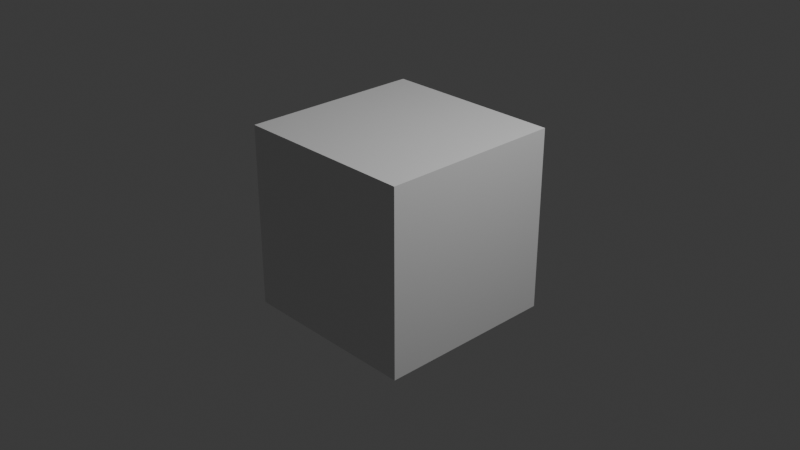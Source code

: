 # Source: tests.test_star.test_starfile_attributes_cistem_.blend  (saved by Blender 5.2.44; exported with 4.5.12 LTS)
import bpy
from mathutils import Matrix  # noqa: F401  (used for matrix-valued properties, if any)

bpy.ops.wm.read_factory_settings(use_empty=True)
scene = bpy.context.scene
scene.name = 'Scene'

# ---- collections
col_collection = bpy.data.collections.new('Collection'); scene.collection.children.link(col_collection)
col_molecular_nodes = bpy.data.collections.new('Molecular Nodes'); scene.collection.children.link(col_molecular_nodes)

# ---- materials (node trees are filled in below, after node groups)
mat_material = bpy.data.materials.new('Material')
mat_material.alpha_threshold = 0.0
mat_material.use_backface_culling_lightprobe_volume = False
mat_material.roughness = 0.5
mat_material.line_color = (0.0, 0.0, 0.0, 1.0)
mat_mn_default = bpy.data.materials.new('MN Default')
mat_mn_default.use_sss_translucency = True
mat_mn_default.refraction_depth = 6.9
mat_mn_default.use_thickness_from_shadow = True

# ---- node groups
ng_primitive_arrow = bpy.data.node_groups.new('Primitive Arrow', 'GeometryNodeTree')
_s = ng_primitive_arrow.interface.new_socket(name='Geometry', in_out='OUTPUT', socket_type='NodeSocketGeometry')
_s = ng_primitive_arrow.interface.new_socket(name='Vertices', in_out='INPUT', socket_type='NodeSocketInt')
_s.default_value = 6
_s.min_value = 3
_s.max_value = 16
_s = ng_primitive_arrow.interface.new_socket(name='Height', in_out='INPUT', socket_type='NodeSocketFloat')
_s.subtype = 'DISTANCE'
_s.default_value = 1.0
_s.min_value = 0.0
_s.max_value = 1e+04
_s = ng_primitive_arrow.interface.new_socket(name='Ratio', in_out='INPUT', socket_type='NodeSocketFloat')
_s.subtype = 'FACTOR'
_s.default_value = 0.7
_s.min_value = 0.0
_s.max_value = 1.0
_s = ng_primitive_arrow.interface.new_socket(name='Value', in_out='INPUT', socket_type='NodeSocketColor')
_s.default_value = (0.8, 0.8, 0.8, 1.0)
_s = ng_primitive_arrow.interface.new_socket(name='Material', in_out='INPUT', socket_type='NodeSocketMaterial')
_s.description = 'Material to apply to the resulting geometry'
_N = ng_primitive_arrow.nodes; _L = ng_primitive_arrow.links
n0 = _N.new('NodeGroupOutput'); n0.name = 'Group Output'; n0.location = (359, 0)
n1 = _N.new('NodeGroupInput'); n1.name = 'Group Input'; n1.location = (-1340, -120)
n2 = _N.new('GeometryNodeMeshCone'); n2.name = 'Cone.001'; n2.location = (-720, 180)
n2.inputs[4].default_value = 0.2
n3 = _N.new('GeometryNodeTransform'); n3.name = 'Transform Geometry.002'; n3.location = (-339, 180)
n4 = _N.new('GeometryNodeMeshCylinder'); n4.name = 'Cylinder.001'; n4.location = (-519, -180)
n4.inputs[3].default_value = 0.08
n5 = _N.new('GeometryNodeTransform'); n5.name = 'Transform Geometry.003'; n5.location = (-339, -180)
n6 = _N.new('GeometryNodeJoinGeometry'); n6.name = 'Join Geometry.001'; n6.location = (-181, 176)
n7 = _N.new('GeometryNodeSetMaterial'); n7.name = 'Set Material'; n7.location = (179, 171)
n8 = _N.new('GeometryNodeStoreNamedAttribute'); n8.name = 'Store Named Attribute'; n8.location = (0, 180)
n8.data_type = 'FLOAT_COLOR'
n8.inputs[2].default_value = 'Color'
n9 = _N.new('ShaderNodeMath'); n9.name = 'Math'; n9.location = (-900, -140)
n9.operation = 'SUBTRACT'
n10 = _N.new('ShaderNodeMath'); n10.name = 'Math.001'; n10.location = (-720, -140)
n10.operation = 'SUBTRACT'
n11 = _N.new('ShaderNodeCombineXYZ'); n11.name = 'Combine XYZ'; n11.location = (-500, 80)
n12 = _N.new('ShaderNodeMath'); n12.name = 'Math.002'; n12.location = (-900, -360)
n12.operation = 'DIVIDE'
n12.inputs[1].default_value = 2.0
n13 = _N.new('ShaderNodeCombineXYZ'); n13.name = 'Combine XYZ.001'; n13.location = (-740, -360)
n14 = _N.new('ShaderNodeMath'); n14.name = 'Math.003'; n14.location = (-1143, -280)
n14.hide = True
n14.operation = 'MULTIPLY'
n15 = _N.new('NodeReroute'); n15.name = 'Reroute'; n15.location = (-960, -320)
n15.width = 20
n15.socket_idname = 'NodeSocketFloat'
_L.new(n2.outputs[0], n3.inputs[0])
_L.new(n5.outputs[0], n6.inputs[0])
_L.new(n3.outputs[0], n6.inputs[0])
_L.new(n4.outputs[0], n5.inputs[0])
_L.new(n1.outputs[0], n2.inputs[0])
_L.new(n1.outputs[0], n4.inputs[0])
_L.new(n7.outputs[0], n0.inputs[0])
_L.new(n8.outputs[0], n7.inputs[0])
_L.new(n1.outputs[4], n7.inputs[2])
_L.new(n6.outputs[0], n8.inputs[0])
_L.new(n1.outputs[3], n8.inputs[3])
_L.new(n9.outputs[0], n10.inputs[1])
_L.new(n10.outputs[0], n11.inputs[2])
_L.new(n11.outputs[0], n3.inputs[1])
_L.new(n9.outputs[0], n2.inputs[5])
_L.new(n15.outputs[0], n4.inputs[4])
_L.new(n15.outputs[0], n12.inputs[0])
_L.new(n12.outputs[0], n13.inputs[2])
_L.new(n13.outputs[0], n5.inputs[1])
_L.new(n1.outputs[1], n9.inputs[0])
_L.new(n1.outputs[1], n10.inputs[0])
_L.new(n15.outputs[0], n9.inputs[1])
_L.new(n1.outputs[1], n14.inputs[0])
_L.new(n1.outputs[2], n14.inputs[1])
_L.new(n14.outputs[0], n15.inputs[0])
n0.is_active_output = True
ng_primitive_gimbal = bpy.data.node_groups.new('Primitive Gimbal', 'GeometryNodeTree')
_s = ng_primitive_gimbal.interface.new_socket(name='Geometry', in_out='OUTPUT', socket_type='NodeSocketGeometry')
_s = ng_primitive_gimbal.interface.new_socket(name='Vertices', in_out='INPUT', socket_type='NodeSocketInt')
_s.default_value = 6
_s.min_value = 3
_s.max_value = 16
_s = ng_primitive_gimbal.interface.new_socket(name='X', in_out='INPUT', socket_type='NodeSocketColor')
_s.default_value = (0.624, 0.01033, 0.06301, 1.0)
_s = ng_primitive_gimbal.interface.new_socket(name='Y', in_out='INPUT', socket_type='NodeSocketColor')
_s.default_value = (0.07619, 0.624, 0.08438, 1.0)
_s = ng_primitive_gimbal.interface.new_socket(name='Z', in_out='INPUT', socket_type='NodeSocketColor')
_s.default_value = (0.0, 0.00091, 0.624, 1.0)
_s = ng_primitive_gimbal.interface.new_socket(name='Material', in_out='INPUT', socket_type='NodeSocketMaterial')
_s.description = 'Material to apply to the resulting geometry'
_s = ng_primitive_gimbal.interface.new_socket(name='Height', in_out='INPUT', socket_type='NodeSocketFloat')
_s.subtype = 'DISTANCE'
_s.default_value = 1.0
_s.min_value = 0.0
_s.max_value = 1e+04
_N = ng_primitive_gimbal.nodes; _L = ng_primitive_gimbal.links
n0 = _N.new('NodeGroupOutput'); n0.name = 'Group Output'; n0.location = (669, -1)
n1 = _N.new('NodeGroupInput'); n1.name = 'Group Input'; n1.location = (-1060, 0)
n2 = _N.new('GeometryNodeRepeatInput'); n2.name = 'Repeat Input'; n2.location = (-649, 252)
n2.inputs[0].default_value = 3
n2.inputs[2].default_value = 0
n3 = _N.new('GeometryNodeRepeatOutput'); n3.name = 'Repeat Output'; n3.location = (309, 206)
n3.repeat_items.clear()
_it = n3.repeat_items.new('GEOMETRY', 'Geometry')
_it = n3.repeat_items.new('INT', 'Integer')
n4 = _N.new('ShaderNodeMath'); n4.name = 'Math.001'; n4.location = (129, 146)
n4.hide = True
n4.inputs[1].default_value = 1.0
n5 = _N.new('GeometryNodeJoinGeometry'); n5.name = 'Join Geometry.005'; n5.location = (129, 246)
n6 = _N.new('GeometryNodeTransform'); n6.name = 'Transform Geometry.006'; n6.location = (-80, 120)
n7 = _N.new('GeometryNodeIndexSwitch'); n7.name = 'Index Switch'; n7.location = (-420, 20)
n7.index_switch_items.clear()
_it = n7.index_switch_items.new()
_it = n7.index_switch_items.new()
_it = n7.index_switch_items.new()
n7.data_type = 'RGBA'
n8 = _N.new('GeometryNodeIndexSwitch'); n8.name = 'Index Switch.001'; n8.location = (-240, -60)
n8.index_switch_items.clear()
_it = n8.index_switch_items.new()
_it = n8.index_switch_items.new()
_it = n8.index_switch_items.new()
n8.data_type = 'ROTATION'
n8.inputs[1].default_value = (0.0, 1.571, 0.0)
n8.inputs[2].default_value = (-1.571, 0.0, 0.0)
n8.inputs[3].default_value = (0.0, 0.0, 0.0)
n9 = _N.new('GeometryNodeGroup'); n9.name = 'Group'; n9.location = (-240, 120)
n9.node_tree = ng_primitive_arrow
n9.inputs[2].default_value = 0.7
n10 = _N.new('NodeGroupInput'); n10.name = 'Group Input.001'; n10.location = (-420, 80)
n2.pair_with_output(n3)
_L.new(n6.outputs[0], n5.inputs[0])
_L.new(n2.outputs[2], n8.inputs[0])
_L.new(n2.outputs[1], n5.inputs[0])
_L.new(n2.outputs[2], n7.inputs[0])
_L.new(n2.outputs[2], n4.inputs[0])
_L.new(n4.outputs[0], n3.inputs[1])
_L.new(n8.outputs[0], n6.inputs[2])
_L.new(n9.outputs[0], n6.inputs[0])
_L.new(n5.outputs[0], n3.inputs[0])
_L.new(n3.outputs[0], n0.inputs[0])
_L.new(n1.outputs[1], n7.inputs[1])
_L.new(n1.outputs[2], n7.inputs[2])
_L.new(n1.outputs[3], n7.inputs[3])
_L.new(n1.outputs[0], n9.inputs[0])
_L.new(n1.outputs[4], n9.inputs[4])
_L.new(n7.outputs[0], n9.inputs[3])
_L.new(n10.outputs[5], n9.inputs[1])
n0.is_active_output = True
ng_fallback_rotation = bpy.data.node_groups.new('Fallback Rotation', 'GeometryNodeTree')
_s = ng_fallback_rotation.interface.new_socket(name='Rotation', in_out='OUTPUT', socket_type='NodeSocketRotation')
_s.description = "The named attribute read from the geometry if it exists, or the fallback value if it doesn't"
_s = ng_fallback_rotation.interface.new_socket(name='Name', in_out='INPUT', socket_type='NodeSocketString')
_s.description = 'Name of the attribute to attempt to read from the geometry'
_s = ng_fallback_rotation.interface.new_socket(name='Fallback', in_out='INPUT', socket_type='NodeSocketRotation')
_s.description = "Value to use instead if the named attribute doesn't exist on the geometry"
_N = ng_fallback_rotation.nodes; _L = ng_fallback_rotation.links
n0 = _N.new('NodeGroupOutput'); n0.name = 'Group Output'; n0.location = (260, 140)
n1 = _N.new('NodeGroupInput'); n1.name = 'Group Input'; n1.location = (-320, 80)
n2 = _N.new('GeometryNodeInputNamedAttribute'); n2.name = 'Named Attribute.001'; n2.location = (-134, 30)
n2.width = 147
n2.data_type = 'QUATERNION'
n3 = _N.new('GeometryNodeSwitch'); n3.name = 'Switch'; n3.location = (100, 140)
n3.input_type = 'ROTATION'
_L.new(n2.outputs[0], n3.inputs[2])
_L.new(n2.outputs[1], n3.inputs[0])
_L.new(n1.outputs[1], n3.inputs[1])
_L.new(n3.outputs[0], n0.inputs[0])
_L.new(n1.outputs[0], n2.inputs[0])
n0.is_active_output = True
ng_rotation_from_zyz = bpy.data.node_groups.new('Rotation from ZYZ', 'GeometryNodeTree')
_s = ng_rotation_from_zyz.interface.new_socket(name='Rotation', in_out='OUTPUT', socket_type='NodeSocketRotation')
_s.description = 'The combined Rotation'
_s = ng_rotation_from_zyz.interface.new_socket(name='Phi', in_out='INPUT', socket_type='NodeSocketFloat')
_s.subtype = 'ANGLE'
_s.min_value = -1e+04
_s.max_value = 1e+04
_s.description = 'First rotation around the Z axis'
_s = ng_rotation_from_zyz.interface.new_socket(name='Theta', in_out='INPUT', socket_type='NodeSocketFloat')
_s.subtype = 'ANGLE'
_s.min_value = -1e+04
_s.max_value = 1e+04
_s.description = 'Second rotation around the Y axis'
_s = ng_rotation_from_zyz.interface.new_socket(name='Psi', in_out='INPUT', socket_type='NodeSocketFloat')
_s.subtype = 'ANGLE'
_s.min_value = -1e+04
_s.max_value = 1e+04
_s.description = 'Third rotation around the Z axis'
ng_rotation_from_zyz.description = 'Combine a rotation defined as ZYZ common in electron tomography'
_N = ng_rotation_from_zyz.nodes; _L = ng_rotation_from_zyz.links
n0 = _N.new('FunctionNodeAxisAngleToRotation'); n0.name = 'Axis Angle to Rotation.001'; n0.location = (-360, -20)
n0.inputs[0].default_value = (0.0, 1.0, 0.0)
n1 = _N.new('FunctionNodeAxisAngleToRotation'); n1.name = 'Axis Angle to Rotation'; n1.location = (-360, 160)
n2 = _N.new('FunctionNodeAxisAngleToRotation'); n2.name = 'Axis Angle to Rotation.002'; n2.location = (-360, -200)
n3 = _N.new('NodeGroupOutput'); n3.name = 'Group Output'; n3.location = (60, -20)
n4 = _N.new('NodeGroupInput'); n4.name = 'Group Input'; n4.location = (-800, 20)
n5 = _N.new('FunctionNodeRotateRotation'); n5.name = 'Rotate Rotation'; n5.location = (-180, 160)
n6 = _N.new('FunctionNodeRotateRotation'); n6.name = 'Rotate Rotation.001'; n6.location = (-180, -20)
n7 = _N.new('ShaderNodeMath'); n7.name = 'Math'; n7.location = (-520, 160)
n7.operation = 'MULTIPLY'
n7.inputs[1].default_value = -1.0
n8 = _N.new('ShaderNodeMath'); n8.name = 'Math.001'; n8.location = (-520, -20)
n8.operation = 'MULTIPLY'
n8.inputs[1].default_value = -1.0
n9 = _N.new('ShaderNodeMath'); n9.name = 'Math.002'; n9.location = (-520, -200)
n9.operation = 'MULTIPLY'
n9.inputs[1].default_value = -1.0
_L.new(n9.outputs[0], n2.inputs[1])
_L.new(n8.outputs[0], n0.inputs[1])
_L.new(n7.outputs[0], n1.inputs[1])
_L.new(n1.outputs[0], n5.inputs[0])
_L.new(n0.outputs[0], n5.inputs[1])
_L.new(n5.outputs[0], n6.inputs[0])
_L.new(n2.outputs[0], n6.inputs[1])
_L.new(n6.outputs[0], n3.inputs[0])
_L.new(n4.outputs[0], n7.inputs[0])
_L.new(n4.outputs[1], n8.inputs[0])
_L.new(n4.outputs[2], n9.inputs[0])
n3.is_active_output = True
ng_rotation_relion = bpy.data.node_groups.new('Rotation RELION', 'GeometryNodeTree')
_s = ng_rotation_relion.interface.new_socket(name='Is Valid', in_out='OUTPUT', socket_type='NodeSocketBool')
_s = ng_rotation_relion.interface.new_socket(name='Rotation', in_out='OUTPUT', socket_type='NodeSocketRotation')
_N = ng_rotation_relion.nodes; _L = ng_rotation_relion.links
n0 = _N.new('NodeGroupOutput'); n0.name = 'Group Output'; n0.location = (380, 80)
n1 = _N.new('NodeGroupInput'); n1.name = 'Group Input'; n1.location = (-400, 0)
n2 = _N.new('GeometryNodeGroup'); n2.name = 'Group.003'; n2.location = (160, 60)
n2.node_tree = ng_rotation_from_zyz
n3 = _N.new('GeometryNodeInputNamedAttribute'); n3.name = 'Named Attribute.001'; n3.location = (-220, 160)
n3.width = 167
n3.inputs[0].default_value = 'rlnAngleRot'
n4 = _N.new('GeometryNodeInputNamedAttribute'); n4.name = 'Named Attribute.002'; n4.location = (-220, 20)
n4.width = 170
n4.inputs[0].default_value = 'rlnAngleRot'
n5 = _N.new('GeometryNodeInputNamedAttribute'); n5.name = 'Named Attribute.003'; n5.location = (-220, -120)
n5.width = 170
n5.inputs[0].default_value = 'rlnAngleRot'
n6 = _N.new('FunctionNodeBooleanMath'); n6.name = 'Boolean Math'; n6.location = (0, 300)
n7 = _N.new('FunctionNodeBooleanMath'); n7.name = 'Boolean Math.001'; n7.location = (160, 300)
n8 = _N.new('ShaderNodeMath'); n8.name = 'Math.004'; n8.location = (0, 160)
n8.operation = 'RADIANS'
n8.inputs[1].default_value = -1.0
n9 = _N.new('ShaderNodeMath'); n9.name = 'Math.005'; n9.location = (0, 0)
n9.operation = 'RADIANS'
n9.inputs[1].default_value = -1.0
n10 = _N.new('ShaderNodeMath'); n10.name = 'Math.006'; n10.location = (0, -160)
n10.operation = 'RADIANS'
n10.inputs[1].default_value = -1.0
_L.new(n10.outputs[0], n2.inputs[2])
_L.new(n9.outputs[0], n2.inputs[1])
_L.new(n8.outputs[0], n2.inputs[0])
_L.new(n2.outputs[0], n0.inputs[1])
_L.new(n3.outputs[1], n6.inputs[0])
_L.new(n4.outputs[1], n6.inputs[1])
_L.new(n6.outputs[0], n7.inputs[0])
_L.new(n5.outputs[1], n7.inputs[1])
_L.new(n7.outputs[0], n0.inputs[0])
_L.new(n3.outputs[0], n8.inputs[0])
_L.new(n4.outputs[0], n9.inputs[0])
_L.new(n5.outputs[0], n10.inputs[0])
n0.is_active_output = True
ng_rotation_cistem = bpy.data.node_groups.new('Rotation cisTEM', 'GeometryNodeTree')
_s = ng_rotation_cistem.interface.new_socket(name='Is Valid', in_out='OUTPUT', socket_type='NodeSocketBool')
_s = ng_rotation_cistem.interface.new_socket(name='Rotation', in_out='OUTPUT', socket_type='NodeSocketRotation')
_N = ng_rotation_cistem.nodes; _L = ng_rotation_cistem.links
n0 = _N.new('NodeGroupOutput'); n0.name = 'Group Output'; n0.location = (380, 40)
n1 = _N.new('GeometryNodeGroup'); n1.name = 'Group.005'; n1.location = (180, 40)
n1.node_tree = ng_rotation_from_zyz
n2 = _N.new('GeometryNodeInputNamedAttribute'); n2.name = 'Named Attribute.004'; n2.location = (-260, 160)
n2.width = 215
n2.inputs[0].default_value = 'cisTEMAnglePhi'
n3 = _N.new('GeometryNodeInputNamedAttribute'); n3.name = 'Named Attribute.005'; n3.location = (-260, 0)
n3.width = 220
n3.inputs[0].default_value = 'cisTEMAngleTheta'
n4 = _N.new('GeometryNodeInputNamedAttribute'); n4.name = 'Named Attribute.006'; n4.location = (-260, -160)
n4.width = 224
n4.inputs[0].default_value = 'cisTEMAnglePsi'
n5 = _N.new('FunctionNodeBooleanMath'); n5.name = 'Boolean Math'; n5.location = (0, 300)
n6 = _N.new('FunctionNodeBooleanMath'); n6.name = 'Boolean Math.001'; n6.location = (160, 300)
n7 = _N.new('ShaderNodeMath'); n7.name = 'Math.007'; n7.location = (0, 160)
n7.operation = 'RADIANS'
n7.inputs[1].default_value = -1.0
n8 = _N.new('ShaderNodeMath'); n8.name = 'Math.008'; n8.location = (0, 0)
n8.operation = 'RADIANS'
n8.inputs[1].default_value = -1.0
n9 = _N.new('ShaderNodeMath'); n9.name = 'Math.009'; n9.location = (0, -160)
n9.operation = 'RADIANS'
n9.inputs[1].default_value = -1.0
_L.new(n9.outputs[0], n1.inputs[2])
_L.new(n7.outputs[0], n1.inputs[0])
_L.new(n8.outputs[0], n1.inputs[1])
_L.new(n1.outputs[0], n0.inputs[1])
_L.new(n2.outputs[1], n5.inputs[0])
_L.new(n3.outputs[1], n5.inputs[1])
_L.new(n5.outputs[0], n6.inputs[0])
_L.new(n4.outputs[1], n6.inputs[1])
_L.new(n6.outputs[0], n0.inputs[0])
_L.new(n2.outputs[0], n7.inputs[0])
_L.new(n3.outputs[0], n8.inputs[0])
_L.new(n4.outputs[0], n9.inputs[0])
n0.is_active_output = True
ng_contains_geometry = bpy.data.node_groups.new('Contains Geometry', 'GeometryNodeTree')
_s = ng_contains_geometry.interface.new_socket(name='Not Empty', in_out='OUTPUT', socket_type='NodeSocketBool')
_s.description = 'True when the input contains some geometry'
_s = ng_contains_geometry.interface.new_socket(name='Empty', in_out='OUTPUT', socket_type='NodeSocketBool')
_s.description = 'True when the input contains no geometry'
_s = ng_contains_geometry.interface.new_socket(name='Geometry', in_out='INPUT', socket_type='NodeSocketGeometry')
_N = ng_contains_geometry.nodes; _L = ng_contains_geometry.links
n0 = _N.new('NodeGroupOutput'); n0.name = 'Group Output'; n0.location = (720, 260)
n1 = _N.new('NodeGroupInput'); n1.name = 'Group Input'; n1.location = (-820, 9)
n2 = _N.new('GeometryNodeAttributeDomainSize'); n2.name = 'Domain Size'; n2.location = (-440, 250)
n3 = _N.new('FunctionNodeCompare'); n3.name = 'Compare'; n3.location = (-280, 240)
n3.hide = True
n3.operation = 'EQUAL'
n3.data_type = 'INT'
n4 = _N.new('GeometryNodeAttributeDomainSize'); n4.name = 'Domain Size.001'; n4.location = (-440, 130)
n4.component = 'POINTCLOUD'
n5 = _N.new('FunctionNodeBooleanMath'); n5.name = 'Boolean Math'; n5.location = (-120, 260)
n6 = _N.new('FunctionNodeCompare'); n6.name = 'Compare.001'; n6.location = (-280, 120)
n6.width = 146
n6.hide = True
n6.operation = 'EQUAL'
n6.data_type = 'INT'
n7 = _N.new('FunctionNodeBooleanMath'); n7.name = 'Boolean Math.001'; n7.location = (40, 260)
n8 = _N.new('GeometryNodeAttributeDomainSize'); n8.name = 'Domain Size.002'; n8.location = (-440, 10)
n8.component = 'CURVE'
n9 = _N.new('GeometryNodeAttributeDomainSize'); n9.name = 'Domain Size.003'; n9.location = (-440, -120)
n9.component = 'INSTANCES'
n10 = _N.new('GeometryNodeAttributeDomainSize'); n10.name = 'Domain Size.004'; n10.location = (-440, -240)
n10.component = 'GREASEPENCIL'
n11 = _N.new('FunctionNodeCompare'); n11.name = 'Compare.003'; n11.location = (-280, -160)
n11.hide = True
n11.operation = 'EQUAL'
n11.data_type = 'INT'
n12 = _N.new('FunctionNodeCompare'); n12.name = 'Compare.004'; n12.location = (-280, -30)
n12.hide = True
n12.operation = 'EQUAL'
n12.data_type = 'INT'
n13 = _N.new('FunctionNodeCompare'); n13.name = 'Compare.005'; n13.location = (-280, -260)
n13.hide = True
n13.operation = 'EQUAL'
n13.data_type = 'INT'
n14 = _N.new('NodeReroute'); n14.name = 'Reroute.002'; n14.location = (-540, 130)
n14.width = 10
n14.socket_idname = 'NodeSocketGeometry'
n15 = _N.new('FunctionNodeBooleanMath'); n15.name = 'Boolean Math.002'; n15.location = (200, 260)
n16 = _N.new('FunctionNodeBooleanMath'); n16.name = 'Boolean Math.003'; n16.location = (360, 260)
n17 = _N.new('FunctionNodeBooleanMath'); n17.name = 'Boolean Math.004'; n17.location = (540, 260)
n17.operation = 'NOT'
_L.new(n14.outputs[0], n9.inputs[0])
_L.new(n3.outputs[0], n5.inputs[0])
_L.new(n8.outputs[0], n12.inputs[2])
_L.new(n2.outputs[0], n3.inputs[2])
_L.new(n14.outputs[0], n4.inputs[0])
_L.new(n5.outputs[0], n7.inputs[0])
_L.new(n14.outputs[0], n2.inputs[0])
_L.new(n9.outputs[5], n11.inputs[2])
_L.new(n14.outputs[0], n10.inputs[0])
_L.new(n14.outputs[0], n8.inputs[0])
_L.new(n4.outputs[0], n6.inputs[2])
_L.new(n10.outputs[6], n13.inputs[2])
_L.new(n6.outputs[0], n5.inputs[1])
_L.new(n1.outputs[0], n14.inputs[0])
_L.new(n17.outputs[0], n0.inputs[0])
_L.new(n12.outputs[0], n7.inputs[1])
_L.new(n7.outputs[0], n15.inputs[0])
_L.new(n11.outputs[0], n15.inputs[1])
_L.new(n15.outputs[0], n16.inputs[0])
_L.new(n13.outputs[0], n16.inputs[1])
_L.new(n16.outputs[0], n17.inputs[0])
_L.new(n16.outputs[0], n0.inputs[1])
n0.is_active_output = True
ng_fallback_geometry = bpy.data.node_groups.new('Fallback Geometry', 'GeometryNodeTree')
_s = ng_fallback_geometry.interface.new_socket(name='Geometry', in_out='OUTPUT', socket_type='NodeSocketGeometry')
_s = ng_fallback_geometry.interface.new_socket(name='Geometry', in_out='INPUT', socket_type='NodeSocketGeometry')
_s = ng_fallback_geometry.interface.new_socket(name='Fallback', in_out='INPUT', socket_type='NodeSocketGeometry')
_N = ng_fallback_geometry.nodes; _L = ng_fallback_geometry.links
n0 = _N.new('NodeGroupOutput'); n0.name = 'Group Output'; n0.location = (200, -20)
n1 = _N.new('NodeGroupInput'); n1.name = 'Group Input'; n1.location = (-320, -80)
n2 = _N.new('GeometryNodeSwitch'); n2.name = 'Switch'; n2.location = (20, -20)
n3 = _N.new('GeometryNodeGroup'); n3.name = 'Group.010'; n3.location = (-160, -20)
n3.width = 159
n3.node_tree = ng_contains_geometry
_L.new(n3.outputs[0], n2.inputs[0])
_L.new(n1.outputs[0], n3.inputs[0])
_L.new(n2.outputs[0], n0.inputs[0])
_L.new(n1.outputs[0], n2.inputs[2])
_L.new(n1.outputs[1], n2.inputs[1])
n0.is_active_output = True
ng_starfile_instances = bpy.data.node_groups.new('Starfile Instances', 'GeometryNodeTree')
_s = ng_starfile_instances.interface.new_socket(name='Instances', in_out='OUTPUT', socket_type='NodeSocketGeometry')
_s = ng_starfile_instances.interface.new_socket(name='Points', in_out='INPUT', socket_type='NodeSocketGeometry')
_s = ng_starfile_instances.interface.new_socket(name='Image', in_out='INPUT', socket_type='NodeSocketInt')
_s.default_value = 1
_s.min_value = 1
_s.description = 'The ID of the image that should be shown'
_s = ng_starfile_instances.interface.new_socket(name='Menu', in_out='INPUT', socket_type='NodeSocketMenu')
_s.default_value = 'Instance'
_s.menu_expanded = True
_s = ng_starfile_instances.interface.new_socket(name='Instance', in_out='INPUT', socket_type='NodeSocketObject')
_s.description = 'The object that should be placed at each instance'
_s = ng_starfile_instances.interface.new_socket(name='Material', in_out='INPUT', socket_type='NodeSocketMaterial')
_s.description = 'Material to apply to the resulting geometry'
_N = ng_starfile_instances.nodes; _L = ng_starfile_instances.links
n0 = _N.new('NodeGroupInput'); n0.name = 'Group Input'; n0.location = (-707, 160)
n1 = _N.new('GeometryNodeObjectInfo'); n1.name = 'Object Info'; n1.location = (-334, 1)
n2 = _N.new('GeometryNodeInputNamedAttribute'); n2.name = 'Named Attribute'; n2.location = (-334, 121)
n2.data_type = 'INT'
n2.inputs[0].default_value = 'image_id'
n3 = _N.new('GeometryNodeInstanceOnPoints'); n3.name = 'Instance on Points'; n3.location = (696, 180)
n4 = _N.new('NodeGroupOutput'); n4.name = 'Group Output'; n4.location = (996, 180)
n5 = _N.new('GeometryNodeGroup'); n5.name = 'Group.002'; n5.location = (-329, -119)
n5.width = 139
n5.node_tree = ng_primitive_gimbal
n5.inputs[0].default_value = 3
n5.inputs[1].default_value = (0.624, 0.01033, 0.06301, 1.0)
n5.inputs[2].default_value = (0.07619, 0.624, 0.08438, 1.0)
n5.inputs[3].default_value = (0.0, 0.00091, 0.624, 1.0)
n5.inputs[5].default_value = 1.0
n6 = _N.new('GeometryNodeGroup'); n6.name = 'Group'; n6.location = (580, -120)
n6.node_tree = ng_fallback_rotation
n6.inputs[0].default_value = 'rotation'
n7 = _N.new('GeometryNodeGroup'); n7.name = 'Group.004'; n7.location = (240, -200)
n7.node_tree = ng_rotation_relion
n8 = _N.new('GeometryNodeGroup'); n8.name = 'Group.003'; n8.location = (240, -120)
n8.node_tree = ng_rotation_cistem
n9 = _N.new('GeometryNodeSwitch'); n9.name = 'Switch.001'; n9.location = (420, -120)
n9.input_type = 'ROTATION'
n10 = _N.new('NodeGroupInput'); n10.name = 'Group Input.001'; n10.location = (-80, 300)
n11 = _N.new('GeometryNodeGroup'); n11.name = 'Group.005'; n11.location = (-180, 0)
n11.node_tree = ng_fallback_geometry
n12 = _N.new('FunctionNodeCompare'); n12.name = 'Compare.001'; n12.location = (-174, 121)
n12.hide = True
n12.operation = 'EQUAL'
n12.data_type = 'INT'
n13 = _N.new('GeometryNodeTransform'); n13.name = 'Transform Geometry'; n13.location = (-180, -120)
n13.width = 142
n14 = _N.new('GeometryNodeMenuSwitch'); n14.name = 'Menu Switch.002'; n14.location = (87, 299)
n14.enum_items.clear()
_it = n14.enum_items.new('Instance')
_it = n14.enum_items.new('Simple')
n14.enum_definition.enum_definition.enum_definition.enum_definition.data_type = 'INT'
n14.enum_definition.enum_definition.enum_definition.data_type = 'INT'
n14.enum_definition.enum_definition.data_type = 'INT'
n14.enum_definition.data_type = 'INT'
n14.data_type = 'INT'
n14.inputs[1].default_value = 0
n14.inputs[2].default_value = 1
n15 = _N.new('GeometryNodeIndexSwitch'); n15.name = 'Index Switch.001'; n15.location = (516, 100)
n16 = _N.new('NodeGroupInput'); n16.name = 'Group Input.002'; n16.location = (-340, -320)
n17 = _N.new('ShaderNodeValue'); n17.name = 'Value'; n17.location = (-180, -220)
n17.outputs[0].default_value = 10.0
_L.new(n0.outputs[0], n3.inputs[0])
_L.new(n0.outputs[3], n1.inputs[0])
_L.new(n3.outputs[0], n4.inputs[0])
_L.new(n0.outputs[4], n5.inputs[4])
_L.new(n6.outputs[0], n3.inputs[5])
_L.new(n8.outputs[0], n9.inputs[0])
_L.new(n8.outputs[1], n9.inputs[2])
_L.new(n7.outputs[1], n9.inputs[1])
_L.new(n9.outputs[0], n6.inputs[1])
_L.new(n1.outputs[4], n11.inputs[0])
_L.new(n0.outputs[1], n12.inputs[2])
_L.new(n2.outputs[0], n12.inputs[3])
_L.new(n12.outputs[0], n3.inputs[1])
_L.new(n10.outputs[2], n14.inputs[0])
_L.new(n11.outputs[0], n15.inputs[1])
_L.new(n15.outputs[0], n3.inputs[2])
_L.new(n14.outputs[0], n15.inputs[0])
_L.new(n13.outputs[0], n11.inputs[1])
_L.new(n5.outputs[0], n13.inputs[0])
_L.new(n13.outputs[0], n15.inputs[2])
_L.new(n17.outputs[0], n13.inputs[3])
n4.is_active_output = True
ng_geometry_node_group = bpy.data.node_groups.new('Geometry Node Group', 'GeometryNodeTree')
_s = ng_geometry_node_group.interface.new_socket(name='Geometry', in_out='OUTPUT', socket_type='NodeSocketGeometry')
_s = ng_geometry_node_group.interface.new_socket(name='Atoms', in_out='INPUT', socket_type='NodeSocketGeometry')
ng_geometry_node_group.is_modifier = True
_N = ng_geometry_node_group.nodes; _L = ng_geometry_node_group.links
n0 = _N.new('NodeGroupInput'); n0.name = 'Group Input'; n0.location = (-300, 0)
n1 = _N.new('NodeGroupOutput'); n1.name = 'Group Output'; n1.location = (300, 0)
n2 = _N.new('GeometryNodeJoinGeometry'); n2.name = 'Join Geometry'; n2.location = (100, 0)
n3 = _N.new('GeometryNodeGroup'); n3.name = 'Starfile Instances'; n3.location = (-100, 0)
n3.node_tree = ng_starfile_instances
n3.inputs[1].default_value = 1
n3.inputs[2].default_value = 'Instance'
_L.new(n2.outputs[0], n1.inputs[0])
_L.new(n0.outputs[0], n3.inputs[0])
_L.new(n3.outputs[0], n2.inputs[0])
n1.is_active_output = True
ng_mn_color_input = bpy.data.node_groups.new('MN Color Input', 'ShaderNodeTree')
_s = ng_mn_color_input.interface.new_socket(name='Color', in_out='OUTPUT', socket_type='NodeSocketColor')
_s.default_value = (0.0, 0.0, 0.0, 0.0)
_s = ng_mn_color_input.interface.new_socket(name='Alpha', in_out='OUTPUT', socket_type='NodeSocketFloat')
_N = ng_mn_color_input.nodes; _L = ng_mn_color_input.links
n0 = _N.new('NodeGroupOutput'); n0.name = 'Group Output'; n0.location = (300, 80)
n1 = _N.new('NodeGroupInput'); n1.name = 'Group Input'; n1.location = (-700, -80)
n2 = _N.new('ShaderNodeAttribute'); n2.name = 'Attribute'; n2.location = (-480, 0)
n2.attribute_name = 'Color'
n3 = _N.new('ShaderNodeAttribute'); n3.name = 'Attribute.001'; n3.location = (-480, -200)
n3.attribute_type = 'INSTANCER'
n3.attribute_name = 'Color'
n4 = _N.new('ShaderNodeMix'); n4.name = 'Mix'; n4.location = (120, 80)
n4.data_type = 'RGBA'
n4.blend_type = 'ADD'
n5 = _N.new('ShaderNodeMath'); n5.name = 'Math.001'; n5.location = (-240, -440)
n5.operation = 'GREATER_THAN'
n5.use_clamp = True
n5.inputs[1].default_value = 0.0
n6 = _N.new('ShaderNodeMath'); n6.name = 'Math.002'; n6.location = (-40, -340)
n6.operation = 'MULTIPLY'
n7 = _N.new('ShaderNodeMath'); n7.name = 'Math'; n7.location = (120, -180)
n8 = _N.new('ShaderNodeMath'); n8.name = 'Math.003'; n8.location = (-40, -180)
n8.operation = 'MULTIPLY'
n9 = _N.new('ShaderNodeMath'); n9.name = 'Math.004'; n9.location = (-240, -280)
n9.operation = 'SUBTRACT'
n9.inputs[0].default_value = 1.0
n10 = _N.new('NodeReroute'); n10.name = 'Reroute'; n10.location = (-280, -440)
n10.width = 12
n10.socket_idname = 'NodeSocketFloat'
_L.new(n2.outputs[0], n4.inputs[6])
_L.new(n3.outputs[0], n4.inputs[7])
_L.new(n10.outputs[0], n5.inputs[0])
_L.new(n5.outputs[0], n6.inputs[1])
_L.new(n10.outputs[0], n6.inputs[0])
_L.new(n6.outputs[0], n7.inputs[1])
_L.new(n2.outputs[3], n8.inputs[0])
_L.new(n8.outputs[0], n7.inputs[0])
_L.new(n7.outputs[0], n0.inputs[1])
_L.new(n5.outputs[0], n9.inputs[1])
_L.new(n9.outputs[0], n8.inputs[1])
_L.new(n5.outputs[0], n4.inputs[0])
_L.new(n3.outputs[3], n10.inputs[0])
_L.new(n4.outputs[2], n0.inputs[0])
n0.is_active_output = True

# ---- material node trees
mat_material.use_nodes = True; mat_material.node_tree.nodes.clear()
_N = mat_material.node_tree.nodes; _L = mat_material.node_tree.links
n0 = _N.new('ShaderNodeOutputMaterial'); n0.name = 'Material Output'; n0.location = (200, 100)
n1 = _N.new('ShaderNodeBsdfPrincipled'); n1.name = 'Principled BSDF'; n1.location = (-200, 100)
n1.inputs[10].default_value = 0.005
_L.new(n1.outputs[0], n0.inputs[0])
n0.is_active_output = True
mat_mn_default.use_nodes = True; mat_mn_default.node_tree.nodes.clear()
_N = mat_mn_default.node_tree.nodes; _L = mat_mn_default.node_tree.links
n0 = _N.new('ShaderNodeBsdfPrincipled'); n0.name = 'Principled BSDF'; n0.location = (20, 300)
n0.inputs[3].default_value = 1.45
n1 = _N.new('ShaderNodeOutputMaterial'); n1.name = 'Material Output'; n1.location = (300, 300)
n2 = _N.new('ShaderNodeGroup'); n2.name = 'Group'; n2.location = (-180, 300)
n2.width = 150
n2.node_tree = ng_mn_color_input
_L.new(n2.outputs[0], n0.inputs[0])
_L.new(n0.outputs[0], n1.inputs[0])
_L.new(n2.outputs[1], n0.inputs[4])
n1.is_active_output = True

# ---- world
world_world = bpy.data.worlds.new('World'); scene.world = world_world
world_world.use_nodes = True; world_world.node_tree.nodes.clear()
_N = world_world.node_tree.nodes; _L = world_world.node_tree.links
n0 = _N.new('ShaderNodeOutputWorld'); n0.name = 'World Output'; n0.location = (200, 100)
n1 = _N.new('ShaderNodeBackground'); n1.name = 'Background'; n1.location = (-200, 100)
n1.inputs[0].default_value = (0.05088, 0.05088, 0.05088, 1.0)
_L.new(n1.outputs[0], n0.inputs[0])
n0.is_active_output = True
world_world.color = (0.05088, 0.05088, 0.05088)
world_world.sun_shadow_jitter_overblur = 0.0

# ---- cameras
cam_camera = bpy.data.cameras.new('Camera')
cam_camera.clip_end = 100.0
cam_camera.ortho_scale = 7.314

# ---- lights
light_light = bpy.data.lights.new('Light', 'POINT')
light_light.energy = 1000.0
light_light.shadow_soft_size = 0.1

# ---- meshes
me_cube = bpy.data.meshes.new('Cube')
me_cube.from_pydata([(1.0, 1.0, 1.0), (1.0, 1.0, -1.0), (1.0, -1.0, 1.0), (1.0, -1.0, -1.0), (-1.0, 1.0, 1.0), (-1.0, 1.0, -1.0), (-1.0, -1.0, 1.0), (-1.0, -1.0, -1.0)], [], [(0, 4, 6, 2), (3, 2, 6, 7), (7, 6, 4, 5), (5, 1, 3, 7), (1, 0, 2, 3), (5, 4, 0, 1)])
_uv = me_cube.uv_layers.new(name='UVMap')
_uv.uv.foreach_set('vector', [0.625, 0.5, 0.875, 0.5, 0.875, 0.75, 0.625, 0.75, 0.375, 0.75, 0.625, 0.75, 0.625, 1.0, 0.375, 1.0, 0.375, 0.0, 0.625, 0.0, 0.625, 0.25, 0.375, 0.25, 0.125, 0.5, 0.375, 0.5, 0.375, 0.75, 0.125, 0.75, 0.375, 0.5, 0.625, 0.5, 0.625, 0.75, 0.375, 0.75, 0.375, 0.25, 0.625, 0.25, 0.625, 0.5, 0.375, 0.5])
me_cube.materials.append(mat_material)
me_cube.use_mirror_vertex_groups = False
me_cube.update()
me_cistem_star = bpy.data.meshes.new('cistem.star')
me_cistem_star.from_pydata([(-1032.0, -1153.0, -145.0), (-996.5, -1155.0, -145.9), (-1082.0, -1222.0, -144.4), (-1020.0, -1181.0, -170.4), (-1095.0, -1203.0, -136.3), (-996.5, -1130.0, -136.2), (-1049.0, -1207.0, -141.2), (-1022.0, -1211.0, -128.6), (-1099.0, -1348.0, -31.9), (-1122.0, -1192.0, -135.6), (-1129.0, -1156.0, -172.2), (-1076.0, -1186.0, -69.12), (-1017.0, -1297.0, -37.25), (-1239.0, -1248.0, -131.6), (-1013.0, -1364.0, -70.83), (-1094.0, -1197.0, -166.6), (-1301.0, -1251.0, -28.48), (-1441.0, -1170.0, -99.71), (-1539.0, -1224.0, -63.49), (-1439.0, -1078.0, -122.0), (-1532.0, -1202.0, -29.2), (-1540.0, -1197.0, -63.06), (-1588.0, -1235.0, -65.76), (-1544.0, -1112.0, -106.3), (-1390.0, -1052.0, -49.33), (-1614.0, -1129.0, -61.01), (-1591.0, -1223.0, -103.2), (-1612.0, -1161.0, -81.22), (-1448.0, -1080.0, -85.11), (-1341.0, -1206.0, -121.2), (-1511.0, -1137.0, -104.0), (-1509.0, -1111.0, -103.2), (-1462.0, -1044.0, -85.26), (-1620.0, -1225.0, -103.0), (-1472.0, -1079.0, -120.0), (-1467.0, -1056.0, -50.26), (-1501.0, -1093.0, -83.22), (-1386.0, -1073.0, -81.92), (-1586.0, -1170.0, -63.53), (-1548.0, -1093.0, -91.42), (-1410.0, -1084.0, -86.26), (-1502.0, -1161.0, -90.96), (-1422.0, -1176.0, -84.07), (-1590.0, -1140.0, -82.89), (-1397.0, -1134.0, -25.25), (-1534.0, -1096.0, -48.51), (-1439.0, -1225.0, -84.71), (-1483.0, -1177.0, -79.14), (-1590.0, -1113.0, -46.03), (-1609.0, -1146.0, -109.8), (-1422.0, -1201.0, -83.17), (-1488.0, -1040.0, -67.44), (-1410.0, -1058.0, -128.5), (-1603.0, -1229.0, -30.59), (-1509.0, -1139.0, -60.72), (-1644.0, -1176.0, -43.85), (-1514.0, -1066.0, -111.4), (-1578.0, -1117.0, -82.39), (-1618.0, -1248.0, -68.86), (-1551.0, -1118.0, -42.22), (-1425.0, -1057.0, -126.9), (-1613.0, -1173.0, -102.6), (-1602.0, -1252.0, -78.89), (-1545.0, -1055.0, -88.18), (-1564.0, -1142.0, -103.6), (-1552.0, -1217.0, -60.47), (-1473.0, -1067.0, -83.04), (-1549.0, -1062.0, -123.6), (-1585.0, -1095.0, -126.7), (-1469.0, -1174.0, -102.1), (-1376.0, -1272.0, -43.33), (-1346.0, -1270.0, -44.76), (-1466.0, -1225.0, -71.43), (-1628.0, -1237.0, -24.58), (-1873.0, -1119.0, -55.69), (-1720.0, -1109.0, -51.78), (-1660.0, -1087.0, -52.15), (-1678.0, -1136.0, -36.58), (-1905.0, -1137.0, -34.28), (-1708.0, -1043.0, -57.67), (-1856.0, -1132.0, -73.0), (-1697.0, -1106.0, -87.64), (-1946.0, -1177.0, -74.04), (-1843.0, -1167.0, -48.37), (-1898.0, -1121.0, -70.62), (-1848.0, -1160.0, -90.25), (-1674.0, -1117.0, -73.49), (-1950.0, -1117.0, -77.06), (-1951.0, -1217.0, -26.44), (-1779.0, -1083.0, -55.17), (-1742.0, -1055.0, -73.5), (-1850.0, -1189.0, -72.89), (-1965.0, -1165.0, -48.72), (-1854.0, -1189.0, -36.6), (-1922.0, -1222.0, -15.38), (-1979.0, -1154.0, -98.5), (-1956.0, -1192.0, -32.31), (-1952.0, -1110.0, -37.99), (-1728.0, -1020.0, -86.42), (-1642.0, -1113.0, -53.9), (-1916.0, -1055.0, -86.53), (-1945.0, -1198.0, -51.33), (-1653.0, -1148.0, -38.08), (-1978.0, -1219.0, -13.62), (-1962.0, -1092.0, -111.4), (-1817.0, -1082.0, -16.12), (-2030.0, -1165.0, -41.44), (-1995.0, -1102.0, -40.97), (-2007.0, -1144.0, -44.15), (-2038.0, -1089.0, -83.51), (-2180.0, -1034.0, -57.55), (-2069.0, -1174.0, -63.14), (-2034.0, -1061.0, -83.3), (-2201.0, -1110.0, -36.05), (-2071.0, -1148.0, -46.43), (-2176.0, -1095.0, -43.44), (-2129.0, -1186.0, -43.99), (-2241.0, -1111.0, -82.66), (-2061.0, -1101.0, -31.4), (-2022.0, -1118.0, -56.37), (-2001.0, -1075.0, -61.68), (-2030.0, -1078.0, -41.67), (-2097.0, -1159.0, -18.77), (-2131.0, -995.9, -81.17), (-2149.0, -1203.0, -41.29), (-1979.0, -1075.0, -105.2), (-2105.0, -1192.0, -1.52), (-2085.0, -1191.0, -18.48), (-2113.0, -1029.0, -105.4), (-2011.0, -1117.0, -82.66), (-2020.0, -1160.0, -77.78), (-2165.0, -1171.0, -36.19), (-1999.0, -1164.0, -25.81), (-2040.0, -1188.0, -24.06), (-2184.0, -1127.0, -35.79), (-2012.0, -1101.0, -99.09), (-2012.0, -1329.0, -34.1), (-2590.0, -1079.0, -20.12), (-2386.0, -1042.0, -14.92), (-2437.0, -1110.0, -49.66), (-2400.0, -1105.0, -54.03), (-2381.0, -1084.0, -42.25), (-2439.0, -1062.0, -36.13), (-2432.0, -1037.0, -14.27), (-2458.0, -1049.0, 1.54), (-2356.0, -1074.0, -35.72), (-2401.0, -1002.0, -91.0), (-2615.0, -1146.0, 3.81), (-2444.0, -1086.0, -38.37), (-2463.0, -1026.0, -84.85), (-2398.0, -1159.0, -31.13), (-2414.0, -1070.0, -33.59), (-2451.0, -1155.0, 29.62), (-2484.0, -1050.0, -14.73), (-2595.0, -973.5, -36.12), (-2909.0, -994.5, -72.81), (-2845.0, -1006.0, -83.4), (-2861.0, -1006.0, -58.67), (-2794.0, -956.1, 13.05), (-2773.0, -1139.0, -8.485), (-2827.0, -1099.0, -30.6), (-2766.0, -1115.0, -7.675), (-2805.0, -1113.0, -44.4), (-2859.0, -977.3, -76.26), (-2867.0, -1022.0, -103.5), (-2877.0, -959.5, -83.83), (-2885.0, -1019.0, -56.65), (-2824.0, -1128.0, -27.33), (-2687.0, -1084.0, -65.03), (-2936.0, -1223.0, -69.5), (-2736.0, -1055.0, 33.35), (-2930.0, -951.9, -0.505), (-2859.0, -984.1, -102.1), (-3045.0, -1093.0, -73.46), (-3047.0, -1066.0, -75.64), (-3144.0, -1278.0, -135.2), (-3074.0, -1114.0, -36.25), (-3204.0, -1188.0, -91.13), (-3174.0, -1296.0, 35.72), (-3066.0, -1088.0, -38.06), (-3208.0, -1251.0, -198.9), (-3128.0, -1269.0, 40.07), (-3027.0, -1276.0, -95.99), (-3176.0, -1291.0, -64.82), (-2990.0, -737.5, -51.29), (-2984.0, -673.7, -84.45), (-2977.0, -760.1, -52.55), (-2972.0, -723.5, -71.98), (-2943.0, -689.1, -69.87), (-2892.0, -928.3, -46.17), (-2974.0, -959.5, -45.28), (-2946.0, -948.1, -68.47), (-2979.0, -815.9, -42.13), (-2986.0, -785.3, -50.89), (-2965.0, -895.9, -15.13), (-2978.0, -912.1, -36.22), (-2992.0, -774.7, -74.89), (-2972.0, -864.5, -66.58), (-2946.0, -951.9, -37.94), (-2981.0, -709.5, -108.8), (-2912.0, -946.3, -45.51), (-2992.0, -877.1, -59.1), (-2899.0, -940.1, -84.72), (-2922.0, -675.7, -90.4), (-2984.0, -920.9, -3.92), (-2884.0, -944.9, -60.88), (-2908.0, -1010.0, 15.67), (-2898.0, -902.9, 33.68), (-3065.0, -835.7, -188.4), (-2514.0, -852.2, -59.07), (-2616.0, -904.6, -77.69), (-2550.0, -849.0, -66.37), (-2575.0, -877.8, -82.41), (-2663.0, -874.4, -66.89), (-2569.0, -893.0, -58.05), (-2591.0, -859.8, -19.25), (-2486.0, -813.8, -83.26), (-2624.0, -916.0, -57.84), (-2573.0, -839.4, -88.72), (-2592.0, -776.0, -5.96), (-2452.0, -798.6, -57.74), (-2595.0, -815.2, -45.59), (-2742.0, -742.8, -38.06), (-2644.0, -867.4, -101.9), (-2662.0, -917.0, -77.53), (-2417.0, -833.0, -61.27), (-2586.0, -815.0, -5.4), (-2598.0, -854.2, -78.32), (-2442.0, -821.8, -47.31), (-2640.0, -879.2, -104.3), (-2529.0, -812.6, -80.22), (-2595.0, -886.2, -42.15), (-2464.0, -865.6, -83.12), (-2572.0, -729.8, -12.89), (-2611.0, -861.4, -40.68), (-2491.0, -768.2, -59.79), (-2435.0, -778.2, -79.01), (-2651.0, -896.8, -49.66), (-2554.0, -698.0, -21.52), (-2497.0, -742.8, -67.0), (-2636.0, -935.8, -75.62), (-2614.0, -832.0, -79.46), (-2537.0, -743.6, -65.4), (-2461.0, -751.4, -49.0), (-2696.0, -766.2, -64.77), (-2722.0, -737.2, -63.97), (-2550.0, -801.6, -48.13), (-2551.0, -687.4, 12.24), (-2579.0, -776.4, -38.87), (-2747.0, -765.4, -20.9), (-2563.0, -749.6, -42.62), (-2539.0, -798.4, -86.04), (-2656.0, -932.8, -57.88), (-2519.0, -733.8, -61.07), (-2554.0, -825.6, -96.3), (-2678.0, -784.2, -61.28), (-2568.0, -806.4, -78.44), (-2546.0, -772.6, -86.07), (-2489.0, -775.0, -83.86), (-2580.0, -697.6, -29.67), (-2555.0, -755.0, -20.4), (-2614.0, -829.4, -3.22), (-2723.0, -769.2, -119.6), (-2543.0, -715.0, -31.79), (-2766.0, -1044.0, -149.5), (-2208.0, -835.4, -52.38), (-2151.0, -887.0, -50.33), (-2171.0, -903.4, -48.01), (-2114.0, -922.4, -55.26), (-2197.0, -864.8, -53.96), (-2163.0, -857.4, -49.1), (-2373.0, -874.4, -45.78), (-2158.0, -927.6, -51.6), (-2220.0, -809.8, -62.97), (-2092.0, -936.6, -74.35), (-2265.0, -820.6, -53.85), (-2240.0, -801.0, -79.24), (-2130.0, -942.8, -48.24), (-2265.0, -768.0, -87.61), (-2271.0, -962.2, -52.46), (-1794.0, -853.1, -52.81), (-1890.0, -1001.0, -49.65), (-1920.0, -990.0, -52.08), (-1804.0, -754.9, -87.89), (-1890.0, -911.8, 68.65), (-1459.0, -988.2, 20.86), (-1447.0, -952.6, -1.77), (-1503.0, -908.2, -19.69), (-1572.0, -888.2, -22.28), (-1444.0, -1006.0, 37.68), (-1489.0, -1006.0, 20.61), (-1439.0, -980.4, -1.96), (-1423.0, -986.8, 41.38), (-1611.0, -845.2, -18.7), (-1423.0, -892.4, -24.26), (-1448.0, -902.8, -17.14), (-1588.0, -910.2, -17.94), (-1478.0, -906.2, -38.65), (-1434.0, -1014.0, 2.72), (-1619.0, -1047.0, 1.81), (-1729.0, -990.4, 4.38), (-1506.0, -934.6, -41.37), (-1466.0, -872.4, -36.51), (-1473.0, -900.6, -17.68), (-1591.0, -864.6, -40.2), (-1603.0, -1025.0, -34.06), (-1275.0, -900.5, 37.58), (-1257.0, -923.5, 58.26), (-1174.0, -911.1, 57.35), (-1167.0, -884.9, 51.54), (-1341.0, -978.3, 16.66), (-1327.0, -918.7, 33.74), (-1221.0, -909.1, 41.19), (-1330.0, -902.7, -5.165), (-1305.0, -904.7, 41.01), (-1374.0, -1004.0, 10.26), (-1218.0, -954.9, 66.33), (-1139.0, -909.7, 68.26), (-1375.0, -957.7, 39.26), (-1241.0, -945.7, 50.03), (-1349.0, -1009.0, 31.58), (-1355.0, -933.9, -4.875), (-1133.0, -878.1, 35.49), (-1361.0, -979.3, -24.57), (-1271.0, -947.1, 65.58), (-1356.0, -1033.0, 61.46), (-1279.0, -813.8, -1.775), (-1324.0, -822.2, 16.14), (-1377.0, -1016.0, 15.15), (-1301.0, -836.6, -16.98), (-1301.0, -809.8, 19.32), (-1345.0, -991.1, 78.64), (-1394.0, -994.7, 52.62), (-1105.0, -883.5, 21.35), (-1199.0, -828.0, 17.1), (-1348.0, -813.6, -7.295), (-1108.0, -918.9, 59.49), (-1356.0, -841.0, 14.12), (-1120.0, -857.1, 0.635), (-1272.0, -788.4, 2.845), (-1381.0, -851.7, 13.98), (-1375.0, -1041.0, 51.99), (-1407.0, -874.3, 13.45), (-1331.0, -788.4, 39.44), (-1148.0, -833.6, 22.49), (-1343.0, -960.7, 33.94), (-1327.0, -839.0, -11.48), (-1347.0, -786.6, -24.44), (-1013.0, -987.9, 36.6), (-975.5, -941.1, 17.18), (-865.3, -1039.0, 40.76), (-1002.0, -1005.0, 66.57), (-987.9, -1027.0, 70.32), (-1001.0, -964.5, 39.6), (-778.9, -1019.0, 29.46), (-1049.0, -923.5, 66.65), (-1006.0, -940.3, 50.11), (-779.3, -1056.0, 64.31), (-796.7, -947.9, 12.0), (-787.3, -1039.0, 13.38), (-821.1, -958.9, -2.22), (-746.1, -935.1, 9.22), (-1055.0, -896.7, 48.94), (-936.3, -898.5, -4.0), (-708.0, -1005.0, -8.26), (-664.6, -1091.0, 21.37), (-619.4, -1075.0, 16.53), (-671.4, -989.4, 21.14), (-767.4, -956.6, 125.7), (-602.8, -1132.0, 80.23), (-440.0, -866.8, -70.21), (-734.0, -1069.0, 43.75), (-643.8, -1070.0, 31.23), (-433.1, -1136.0, -46.99), (-167.3, -1166.0, -32.9), (1446.0, -771.7, 134.4), (646.1, -675.3, 132.4), (-802.1, -558.7, -39.1), (-903.9, -704.8, 68.25), (-1041.0, -679.8, -79.87), (-1232.0, -804.4, -44.05), (-1353.0, -744.4, -8.19), (-1568.0, -782.0, -62.34), (-1336.0, -759.6, 24.12), (-1905.0, -759.7, -82.21), (-1847.0, -578.1, 110.7), (-2269.0, -573.9, -38.38), (-2260.0, -525.1, -50.65), (-2227.0, -546.5, -52.73), (-2258.0, -596.9, -66.98), (-2228.0, -601.6, -53.46), (-2236.0, -523.3, -13.98), (-2219.0, -487.9, -41.36), (-2199.0, -622.0, -75.22), (-2258.0, -657.2, -66.83), (-2169.0, -427.7, -71.82), (-2195.0, -746.6, 86.0), (-2006.0, -513.3, 50.55), (-2416.0, -619.9, -68.43), (-2548.0, -540.1, -55.72), (-2338.0, -501.3, -67.78), (-2458.0, -521.1, -34.22), (-2292.0, -477.3, -8.79), (-2467.0, -536.5, -55.28), (-2517.0, -557.9, -71.24), (-2322.0, -502.9, -17.25), (-2367.0, -396.8, -85.89), (-2456.0, -602.5, -51.65), (-2542.0, -647.5, -52.89), (-2356.0, -639.9, -75.1), (-2472.0, -539.7, -6.21), (-2483.0, -567.5, -10.73), (-2482.0, -590.3, -16.64), (-2307.0, -524.1, -32.84), (-2543.0, -590.5, -31.34), (-2334.0, -535.3, -13.93), (-2382.0, -519.3, -27.62), (-2304.0, -497.5, -73.6), (-2365.0, -583.3, -68.47), (-2463.0, -394.2, -72.13), (-2376.0, -587.9, -28.27), (-2436.0, -502.5, -100.7), (-2387.0, -626.5, -73.24), (-2560.0, -549.7, 6.82), (-2303.0, -529.7, -70.18), (-2552.0, -628.9, -14.51), (-2521.0, -542.5, -5.67), (-2402.0, -569.7, -7.21), (-2450.0, -570.3, -67.28), (-2438.0, -588.3, -47.38), (-2324.0, -540.9, -76.74), (-2511.0, -527.7, -68.14), (-2431.0, -706.9, -66.55), (-2403.0, -532.5, -28.17), (-2456.0, -629.7, -12.57), (-2374.0, -555.7, -3.85), (-2535.0, -603.7, -68.68), (-2531.0, -504.5, 6.47), (-2577.0, -485.1, -28.62), (-2364.0, -506.3, -69.04), (-2550.0, -571.1, -13.75), (-2386.0, -555.9, -73.51), (-2443.0, -539.1, -28.99), (-2553.0, -526.1, -34.96), (-2425.0, -515.9, -9.53), (-2351.0, -511.3, 6.65), (-2448.0, -647.9, -71.83), (-2338.0, -561.9, -34.0), (-2482.0, -653.5, -65.98), (-2368.0, -606.9, -61.74), (-2331.0, -590.1, -91.6), (-2488.0, -385.0, -25.77), (-2505.0, -589.5, -90.58), (-2493.0, -410.6, 7.86), (-2497.0, -601.1, 8.32), (-2531.0, -662.3, -89.74), (-2478.0, -515.1, 7.97), (-2461.0, -685.5, -11.39), (-2463.0, -666.9, -67.88), (-2509.0, -651.1, -32.84), (-2474.0, -562.1, -56.09), (-2366.0, -619.7, -9.46), (-2460.0, -647.7, -81.22), (-2442.0, -591.1, -4.41), (-2407.0, -509.7, -59.96), (-2392.0, -517.7, 6.02), (-2455.0, -383.8, 0.25), (-2543.0, -538.9, -94.07), (-2464.0, -567.9, 7.16), (-2566.0, -577.5, 24.53), (-2349.0, -490.5, 9.3), (-2565.0, -518.5, -11.58), (-2817.0, -619.6, -25.58), (-2661.0, -612.4, -79.89), (-2682.0, -395.8, 4.235), (-2689.0, -627.6, -45.62), (-2645.0, -584.8, -91.39), (-2718.0, -619.2, -64.18), (-2686.0, -587.6, -25.17), (-2667.0, -612.2, -62.69), (-2707.0, -382.4, 3.705), (-2684.0, -624.0, -82.36), (-2697.0, -628.6, -72.24), (-2638.0, -581.0, -24.25), (-2986.0, -373.7, -67.54), (-2979.0, -434.7, -18.92), (-3003.0, -431.5, -56.83), (-2972.0, -399.9, -38.82), (-3002.0, -364.9, -96.44), (-2978.0, -451.1, -79.68), (-3023.0, -479.1, -66.97), (-3028.0, -358.3, -77.86), (-3046.0, -448.9, -69.96), (-3018.0, -512.9, -43.85), (-2999.0, -454.7, -60.58), (-2968.0, -469.1, -71.94), (-3000.0, -434.7, -74.28), (-2982.0, -464.7, -35.06), (-2957.0, -457.1, -54.47), (-2968.0, -369.9, -63.26), (-3119.0, -148.0, -60.38), (-2850.0, -249.9, -95.93), (-2974.0, -217.1, -33.27), (-2946.0, -244.5, -81.87), (-2841.0, -223.9, -100.4), (-2867.0, -266.7, -59.18), (-2953.0, -220.7, -57.27), (-2766.0, -272.7, -97.55), (-2873.0, -297.3, -29.02), (-2964.0, -233.9, -106.1), (-2732.0, -247.7, -81.77), (-2890.0, -225.9, -76.04), (-2879.0, -309.1, -19.55), (-2763.0, -179.5, -74.02), (-2819.0, -198.9, -37.83), (-2897.0, -277.3, -55.06), (-2925.0, -259.9, -76.19), (-2814.0, -240.5, -72.3), (-2754.0, -305.3, -25.85), (-2809.0, -268.7, -82.25), (-2826.0, -298.1, 17.55), (-2851.0, -316.5, -16.44), (-2746.0, -282.5, -77.45), (-2834.0, -187.9, -59.89), (-2727.0, -224.1, -77.1), (-2872.0, -200.7, -34.66), (-2853.0, -257.9, -22.67), (-2964.0, -249.7, -34.19), (-2816.0, -204.5, -97.17), (-2737.0, -174.7, -115.1), (-2861.0, -275.3, -117.6), (-2832.0, -184.9, -102.0), (-2726.0, -192.9, -35.66), (-2734.0, -165.7, -62.08), (-2711.0, -289.5, -140.2), (-2914.0, -278.5, -37.98), (-2879.0, -65.36, 0.61), (-2932.0, -384.3, -49.16), (-2951.0, -377.1, -32.05), (-2733.0, -267.9, -58.46), (-2814.0, -214.1, -38.98), (-2846.0, -193.3, -19.66), (-2924.0, -265.7, -42.27), (-2994.0, -243.9, -40.81), (-2527.0, -282.1, -61.19), (-2574.0, -209.9, -38.24), (-2534.0, -239.1, -55.47), (-2496.0, -267.3, -25.55), (-2464.0, -268.3, -58.76), (-2591.0, -283.1, -56.37), (-2476.0, -266.5, -81.94), (-2502.0, -273.1, -81.69), (-2491.0, -344.9, -82.44), (-2539.0, -347.7, -75.11), (-2539.0, -269.7, -37.85), (-2508.0, -348.9, -40.1), (-2665.0, -324.1, -5.775), (-2511.0, -298.1, -42.96), (-2510.0, -239.5, -64.33), (-2598.0, -206.5, -78.18), (-2486.0, -167.1, -78.71), (-2479.0, -219.5, -41.51), (-2512.0, -208.1, -42.79), (-2549.0, -290.7, -30.9), (-2532.0, -312.3, -38.03), (-2430.0, -252.5, -16.33), (-2569.0, -347.5, -57.85), (-2609.0, -246.9, -85.46), (-2495.0, -290.3, -29.4), (-2653.0, -348.5, 7.395), (-2455.0, -277.7, -19.76), (-2475.0, -291.7, -87.71), (-2511.0, -371.5, -59.06), (-2507.0, -259.5, -57.74), (-2442.0, -210.1, -39.74), (-2405.0, -331.1, -36.54), (-2698.0, -129.7, -42.74), (-2541.0, -229.5, -78.46), (-2441.0, -351.7, -41.72), (-2581.0, -314.9, -59.56), (-2516.0, -331.7, -118.6), (-2484.0, -366.5, -67.81), (-2553.0, -336.3, -100.5), (-2483.0, -240.9, 12.02), (-2515.0, -219.3, -86.39), (-2417.0, -313.1, -2.345), (-2448.0, -287.3, -92.92), (-2529.0, -372.9, -24.6), (-2512.0, -351.9, -17.47), (-2434.0, -290.9, -20.31), (-2458.0, -328.1, -8.545), (-2536.0, -298.9, -6.415), (-2699.0, -333.9, -57.31), (-2507.0, -197.5, -46.72), (-2680.0, -289.7, 52.72), (-2644.0, -241.7, -41.38), (-2123.0, -270.2, -61.17), (-2291.0, -114.8, -42.97), (-2058.0, -247.8, -63.24), (-2247.0, -121.6, -4.705), (-2237.0, -147.0, -56.56), (-2315.0, -175.8, 19.41), (-2270.0, -276.6, 14.55), (-2228.0, -138.6, -14.18), (-2055.0, -207.8, -8.595), (-2086.0, -286.2, -64.65), (-2128.0, -310.0, -42.49), (-2264.0, -132.8, -54.51), (-2264.0, -337.8, -62.97), (-2302.0, -372.8, -56.56), (-2221.0, -149.6, -4.205), (-2064.0, -264.6, -100.2), (-2270.0, -370.2, -164.9), (-1892.0, -147.6, -18.97), (-2001.0, -188.4, 17.83), (-2026.0, -175.4, -27.08), (-2007.0, -205.8, -24.45), (-1963.0, -174.2, -31.91), (-1944.0, -163.6, 27.97), (-1868.0, -137.8, -27.23), (-2029.0, -183.4, 53.22), (-1986.0, -186.6, 3.295), (-1899.0, -144.4, 31.3), (-1736.0, -332.3, 93.09), (-1582.0, -438.9, 79.23), (-983.4, -357.2, 132.9), (174.5, -555.1, 119.6), (217.7, -296.7, 27.33), (74.1, -278.7, 92.0), (629.0, -489.7, 117.5), (1466.0, -675.2, 118.4), (1371.0, -632.8, 157.8), (1403.0, -669.6, 162.9), (1895.0, -480.3, 187.0), (1923.0, -216.5, 181.0), (1464.0, -77.95, 1.115), (1487.0, -93.15, 266.2), (406.0, -203.2, 68.79), (13.33, -142.2, -12.57), (119.9, -139.0, 146.9), (88.92, -256.4, 172.6), (-296.4, -126.3, 28.06), (-851.0, -236.6, -29.5), (-1082.0, -20.06, 121.5), (-1507.0, 38.86, 5.845), (-1339.0, 93.46, 6.945), (-1456.0, 39.26, 45.72), (-1425.0, 70.46, -12.69), (-1452.0, 67.86, 7.325), (-1478.0, 13.07, -28.31), (-1420.0, 109.1, -7.085), (-1315.0, 107.9, 30.52), (-1423.0, 39.46, -26.74), (-1452.0, 25.46, -13.1), (-1535.0, 38.86, 9.685), (-1519.0, 12.07, 22.53), (-1535.0, -14.73, -27.53), (-1423.0, 54.06, 48.81), (-1537.0, 21.66, 25.51), (-1396.0, 137.9, -13.26), (-1516.0, 58.26, -13.4), (-1413.0, 93.06, 13.24), (-1500.0, 25.26, 50.94), (-1361.0, 66.06, 24.38), (-1301.0, 120.3, 56.33), (-1397.0, 53.66, -14.18), (-1516.0, 9.865, -31.08), (-1288.0, 109.1, -10.91), (-1503.0, 10.07, 43.83), (-1287.0, 130.3, 56.88), (-1537.0, 29.86, -2.905), (-1284.0, 119.3, 7.725), (-1409.0, 30.66, -52.46), (-1646.0, -28.37, 13.26), (-1682.0, -60.57, -34.16), (-1660.0, -27.97, 32.16), (-1635.0, -31.17, -31.59), (-1661.0, -41.37, -13.35), (-1632.0, 23.62, -11.05), (-1717.0, -72.17, -35.49), (-1591.0, 8.825, 52.7), (-1702.0, -48.37, 33.74), (-1753.0, -77.57, -3.47), (-1617.0, 54.62, 28.51), (-1686.0, -36.77, -11.5), (-1655.0, 12.02, -48.8), (-1759.0, -94.57, -9.35), (-1771.0, -62.37, -28.58), (-1821.0, -104.2, 23.38), (-1786.0, -97.37, -40.58), (-1731.0, -57.97, -6.29), (-1840.0, -117.6, 5.19), (-1704.0, -33.37, -56.72), (-1848.0, -120.6, -11.65), (-1637.0, 34.42, -54.72), (-1773.0, 29.62, 48.24), (-1831.0, 160.0, 53.41), (-2327.0, -45.31, -31.26), (-2519.0, 101.9, -52.38), (-2512.0, -60.11, -41.94), (-2484.0, -36.51, -36.07), (-2480.0, 51.68, -49.95), (-2527.0, 123.3, 6.44), (-2493.0, 132.7, -5.19), (-2529.0, 22.29, -36.21), (-2539.0, -46.31, -41.5), (-2556.0, 73.88, -2.45), (-2548.0, 37.88, -68.33), (-2318.0, -76.31, -43.55), (-2540.0, -6.712, -50.8), (-2545.0, 59.88, -31.08), (-2536.0, -2.912, -24.42), (-2528.0, 61.88, -59.12), (-2486.0, 14.89, -31.53), (-2513.0, 148.3, -53.39), (-2546.0, 13.69, -11.06), (-2495.0, 52.28, 51.17), (-2503.0, -8.912, -7.52), (-2541.0, 117.1, -51.04), (-2489.0, 81.68, 14.18), (-2526.0, 19.29, -69.83), (-2479.0, -67.71, -68.28), (-2567.0, 153.1, -84.41), (-2586.0, 113.2, -8.45), (-2761.0, 223.9, -14.14), (-2591.0, 136.2, -28.73), (-2558.0, 125.2, -28.13), (-2603.0, 127.0, 9.92), (-2612.0, -48.03, 3.46), (-2533.0, 178.3, -15.52), (-3032.0, 160.7, 400.1), (-3072.0, -31.64, 240.1), (-3036.0, 134.3, 219.3), (-3044.0, 89.95, 409.8), (-3069.0, 29.96, 309.1), (-3078.0, -52.24, 465.6), (-3045.0, 76.55, 340.2), (-3066.0, -121.4, 394.0), (-3018.0, 185.1, 360.7), (-3059.0, 52.15, 306.4), (-2734.0, 326.7, -17.53), (-2756.0, 509.9, -13.77), (-2732.0, 418.5, 21.07), (-2772.0, 486.1, -18.35), (-2940.0, 159.7, -130.8), (-2910.0, 453.1, -162.9), (-2918.0, 356.7, -166.4), (-2862.0, 235.1, -57.6), (-2901.0, 500.7, -8.615), (-2682.0, 382.5, -94.32), (-2681.0, 365.3, -115.6), (-2498.0, 432.8, -26.96), (-2524.0, 402.2, -4.94), (-2569.0, 417.0, -42.9), (-2557.0, 322.3, -54.88), (-2577.0, 341.6, -4.81), (-2552.0, 433.6, -25.68), (-2596.0, 376.2, -21.71), (-2553.0, 368.8, -39.18), (-2547.0, 409.4, -7.88), (-2551.0, 317.7, 34.15), (-2571.0, 389.0, -31.28), (-2517.0, 183.1, 0.7), (-2553.0, 344.2, -20.29), (-2599.0, 429.6, -57.5), (-2576.0, 390.2, -17.97), (-2517.0, 320.7, -4.15), (-2602.0, 399.2, -14.72), (-2468.0, 429.4, 15.91), (-2607.0, 397.8, -48.21), (-2613.0, 361.8, -71.76), (-2538.0, 298.1, -41.85), (-2642.0, 398.6, -6.27), (-2492.0, 450.6, 0.0), (-2526.0, 346.4, -5.03), (-2503.0, 417.4, 6.72), (-1728.0, 329.1, -9.6), (-1735.0, 328.9, -88.87), (-1460.0, 345.3, 0.085), (-1439.0, 336.3, -26.93), (-1450.0, 368.9, 12.65), (-1456.0, 423.3, -11.38), (-1516.0, 398.9, -39.62), (-1544.0, 381.9, -45.92), (-1528.0, 411.5, -0.105), (-1439.0, 412.3, 0.565), (-1426.0, 407.5, 55.33), (-1435.0, 333.3, -4.745), (-1437.0, 369.3, 23.44), (-1533.0, 401.5, 15.55), (-1458.0, 421.7, -2.045), (-1501.0, 381.9, 10.76), (-1470.0, 405.9, -45.81), (-1428.0, 330.7, 64.75), (-1497.0, 386.1, 20.42), (-1231.0, 190.2, 68.36), (-1238.0, 217.4, 64.85), (-1257.0, 267.6, 67.92), (-1213.0, 227.2, 54.57), (-1040.0, 261.0, 43.59), (-1201.0, 202.8, 49.87), (-1203.0, 153.2, -20.99), (-1137.0, 226.0, 45.82), (-1270.0, 173.2, 34.98), (-1306.0, 181.4, -29.26), (-1022.0, 241.4, 40.64), (-1247.0, 144.0, 56.77), (-1194.0, 150.0, -58.09), (-1216.0, 146.6, -24.95), (-1259.0, 194.6, 60.36), (-1294.0, 269.8, 61.06), (-1211.0, 388.4, -13.04), (-1223.0, 399.2, 64.48), (-821.2, 334.2, 59.35), (-798.2, 311.4, 38.17), (-716.0, 325.0, 15.76), (-853.0, 365.0, 23.66), (-777.6, 320.0, 73.17), (-846.4, 295.8, 67.18), (-866.8, 340.6, 11.97), (-746.4, 312.4, 63.74), (-844.0, 347.6, -1.585), (-897.0, 375.8, 17.95), (-735.0, 352.4, 30.85), (-824.6, 305.2, 38.58), (-725.2, 320.2, 78.32), (-828.8, 301.8, 39.01), (-189.9, 113.1, 153.7), (165.1, 299.2, -35.67), (934.2, 246.1, 85.26), (1421.0, -93.93, 107.3), (2708.0, -82.31, 287.8), (1942.0, 318.1, 148.4), (2119.0, 333.1, 23.66), (967.5, 416.9, 111.1), (1017.0, 437.3, 150.5), (440.5, 255.2, 161.3), (-100.8, 554.0, 69.86), (-136.0, 548.2, 70.26), (-61.38, 630.6, -59.02), (-296.1, 506.2, 73.65), (-454.1, 441.6, 41.01), (-252.1, 522.4, 23.18), (-260.1, 531.8, 75.9), (-297.5, 544.8, 53.42), (-170.7, 565.2, 48.28), (-322.7, 539.2, 89.36), (-295.3, 631.6, 63.6), (-290.5, 515.6, 78.86), (-469.9, 586.8, 9.265), (-351.1, 554.8, 79.35), (-242.3, 545.2, 17.77), (-214.3, 533.0, 58.17), (-486.9, 427.0, 101.7), (-491.7, 444.4, 33.62), (-184.5, 540.6, 2.955), (-317.9, 565.4, 43.19), (-277.3, 615.6, -19.0), (-446.9, 581.0, 20.25), (-208.5, 533.2, 76.79), (-468.9, 557.2, 56.65), (-341.7, 565.6, 78.01), (-339.5, 639.6, 69.28), (-299.7, 581.4, 19.52), (-433.5, 597.2, -1.835), (-280.7, 427.4, 184.2), (-450.9, 441.8, -2.325), (-535.3, 522.5, 48.41), (-811.7, 585.9, 5.66), (-541.7, 484.5, 61.86), (-675.7, 462.1, 64.0), (-704.3, 455.3, 67.82), (-662.9, 446.7, 3.16), (-533.1, 625.9, 46.01), (-595.1, 434.7, 24.82), (-718.1, 531.5, 27.3), (-676.5, 414.7, 25.38), (-648.9, 467.1, 63.19), (-780.3, 522.5, 23.65), (-624.3, 470.5, 51.63), (-622.5, 472.9, 24.4), (-711.3, 517.9, 5.02), (-582.7, 591.3, 84.56), (-572.5, 482.7, 24.77), (-561.9, 456.9, 12.84), (-705.9, 431.7, 45.75), (-682.7, 388.3, 26.34), (-735.3, 451.7, 70.3), (-598.3, 601.9, 69.27), (-741.3, 531.3, 55.15), (-539.5, 607.7, 81.35), (-570.5, 418.7, 42.63), (-553.1, 512.5, 39.87), (-745.3, 571.9, 20.03), (-637.9, 616.9, 48.94), (-644.1, 461.9, -9.11), (-700.5, 381.1, -33.36), (-656.9, 607.5, 65.27), (-658.5, 418.3, 22.75), (-592.9, 404.5, 30.44), (-816.7, 467.9, 43.85), (-819.9, 453.1, 26.93), (-637.9, 397.9, 43.17), (-832.5, 550.3, 7.29), (-601.1, 476.7, 55.42), (-577.3, 655.7, 58.21), (-682.9, 403.3, -11.28), (-596.7, 473.1, 10.12), (-800.5, 560.3, 7.96), (-516.3, 628.9, 68.63), (-650.3, 408.1, 49.92), (-555.3, 597.1, 95.93), (-533.1, 508.1, 84.7), (-658.3, 374.3, 8.33), (-556.9, 518.5, -15.21), (-596.1, 622.7, 41.84), (-832.7, 455.1, 66.32), (-710.3, 600.5, 84.61), (-571.3, 639.5, -15.1), (-546.7, 637.7, 4.8), (-764.9, 618.3, 86.44), (-687.7, 649.9, 29.14), (-524.9, 408.5, 105.1), (-797.9, 468.1, 63.84), (-550.5, 434.7, 3.53), (-709.5, 632.1, 69.32), (-782.1, 541.5, 9.61), (-814.3, 412.7, -36.01), (-639.9, 668.1, 47.87), (-616.5, 373.3, 53.94), (-774.5, 460.1, 83.31), (-568.1, 412.9, 49.77), (-647.7, 346.9, 30.51), (-688.9, 614.1, 62.23), (-652.3, 368.1, -16.64), (-1050.0, 523.5, 18.24), (-1064.0, 512.3, 41.41), (-852.9, 636.1, 37.05), (-1023.0, 541.1, 32.37), (-1060.0, 479.5, 30.06), (-1159.0, 596.7, 52.45), (-1139.0, 563.3, 20.9), (-1080.0, 577.9, 15.19), (-990.5, 496.3, 41.81), (-985.1, 557.3, 49.74), (-834.3, 622.1, 74.98), (-1010.0, 543.3, 60.07), (-1173.0, 557.1, 55.14), (-873.7, 583.3, -3.56), (-860.5, 549.9, -21.59), (-908.1, 575.1, 59.44), (-1032.0, 486.5, 18.06), (-959.5, 558.5, 55.55), (-1052.0, 566.3, 57.78), (-877.5, 556.1, 59.13), (-1078.0, 493.5, -1.85), (-1090.0, 558.1, -2.13), (-849.5, 613.7, 54.33), (-1086.0, 681.7, -2.41), (-1012.0, 502.3, 36.78), (-1145.0, 620.7, -1.94), (-876.9, 514.9, 1.17), (-968.5, 478.3, 8.52), (-1111.0, 520.5, 19.3), (-1029.0, 461.1, 33.13), (-858.7, 436.7, -4.11), (-1121.0, 533.3, 59.7), (-932.1, 579.5, 39.76), (-890.5, 593.5, 90.01), (-874.3, 601.5, 58.4), (-1028.0, 620.5, 50.4), (-1012.0, 572.7, 15.56), (-1114.0, 582.3, -4.95), (-1083.0, 530.5, 69.69), (-1140.0, 640.7, 37.92), (-1027.0, 466.1, 76.37), (-969.3, 536.9, 66.44), (-1135.0, 593.9, -1.58), (-1030.0, 437.9, 52.93), (-1112.0, 527.1, -3.74), (-1055.0, 646.7, -4.93), (-981.3, 573.9, 35.8), (-1153.0, 533.9, 72.21), (-1109.0, 604.9, 48.39), (-907.3, 630.9, -3.24), (-870.3, 644.9, 54.85), (-1040.0, 583.7, 38.0), (-944.7, 458.3, -8.22), (-908.5, 505.7, -2.39), (-938.1, 536.5, 68.35), (-1131.0, 597.9, 69.41), (-953.3, 593.3, 17.05), (-984.1, 659.1, 76.66), (-1060.0, 622.7, 54.73), (-1141.0, 549.1, 52.9), (-1100.0, 505.9, 68.93), (-948.3, 494.9, 8.36), (-977.5, 637.1, 49.64), (-913.1, 551.5, 10.92), (-887.5, 625.9, 56.74), (-976.9, 457.5, 85.66), (-1087.0, 630.5, 0.51), (-1108.0, 655.3, -7.22), (-1072.0, 591.3, 42.95), (-974.5, 622.7, 1.66), (-888.7, 616.3, 27.14), (-934.9, 616.1, -39.1), (-1014.0, 631.5, -0.09), (-889.1, 622.5, 86.01), (-1089.0, 590.1, 53.46), (-919.7, 556.3, 94.94), (-976.5, 481.5, 58.07), (-969.9, 413.9, -13.27), (-1035.0, 686.1, 153.7), (-1007.0, 652.5, -7.82), (-996.5, 634.3, 63.93), (-941.5, 581.3, 94.98), (-851.7, 598.9, 36.25), (-1053.0, 603.9, 0.76), (-1057.0, 605.1, 81.46), (-990.5, 433.3, -5.71), (-1101.0, 613.1, 92.49), (-858.3, 406.3, 57.62), (-1024.0, 573.9, 54.55), (-1250.0, 722.3, 19.34), (-1414.0, 479.3, -17.53), (-1445.0, 452.1, 17.17), (-1201.0, 666.1, 36.69), (-1432.0, 633.3, -13.4), (-1382.0, 626.5, 25.77), (-1373.0, 467.1, 40.42), (-1166.0, 627.5, 37.65), (-1420.0, 462.1, 24.01), (-1210.0, 703.7, 42.4), (-1277.0, 679.7, -0.095), (-1380.0, 645.7, -0.815), (-1424.0, 684.7, 1.945), (-1204.0, 551.1, 44.54), (-1301.0, 697.1, -15.76), (-1217.0, 693.3, 7.315), (-1189.0, 679.1, 5.215), (-1464.0, 483.9, -35.24), (-1492.0, 618.1, -12.4), (-1171.0, 639.5, 20.53), (-1342.0, 668.7, 37.85), (-1242.0, 694.3, 37.38), (-1357.0, 630.1, 3.865), (-1407.0, 618.7, 20.42), (-1269.0, 723.9, 40.62), (-1404.0, 621.9, -15.32), (-1423.0, 435.9, 25.95), (-1448.0, 465.5, 22.67), (-1302.0, 712.7, -7.135), (-1296.0, 664.5, 14.44), (-1430.0, 499.3, -14.53), (-1456.0, 671.1, 39.44), (-1310.0, 642.3, 21.64), (-1254.0, 671.1, 28.49), (-1440.0, 449.1, -15.16), (-1200.0, 430.5, 33.03), (-1237.0, 654.3, -20.55), (-1193.0, 645.5, 5.395), (-1319.0, 654.7, -7.625), (-1383.0, 440.3, 129.3), (-1226.0, 634.7, -34.74), (-1283.0, 661.3, 78.96), (-1364.0, 642.9, 23.19), (-1240.0, 694.3, -52.19), (-1411.0, 695.3, 34.81), (-1431.0, 695.7, -15.88), (-1331.0, 587.3, -19.17), (-1329.0, 687.5, 1.615), (-1323.0, 699.3, 47.78), (-1289.0, 679.3, 12.1), (-1240.0, 615.7, -7.135), (-1273.0, 646.3, 0.485), (-1441.0, 593.9, -25.92), (-1281.0, 405.7, 84.75), (-1201.0, 448.3, 36.58), (-1230.0, 527.9, -4.635), (-1285.0, 650.7, 41.58), (-1223.0, 425.3, 16.92), (-1515.0, 630.1, -13.42), (-1678.0, 717.3, 45.02), (-1549.0, 475.3, 63.26), (-2156.0, 579.4, -8.13), (-2104.0, 548.4, -23.88), (-2161.0, 675.6, -39.63), (-2150.0, 555.6, -2.29), (-2086.0, 518.4, -24.23), (-2128.0, 539.4, 4.96), (-2120.0, 525.4, -8.56), (-2128.0, 548.4, -46.1), (-2097.0, 520.4, -43.91), (-2106.0, 592.4, -37.04), (-2072.0, 558.4, -10.5), (-2122.0, 613.4, -33.79), (-2095.0, 568.0, -2.74), (-2147.0, 623.0, -56.53), (-2103.0, 543.0, -11.0), (-2104.0, 481.6, -14.71), (-2081.0, 473.0, 71.59), (-2065.0, 492.0, -5.54), (-2057.0, 503.6, -29.52), (-2142.0, 603.6, -20.0), (-2045.0, 527.2, 79.92), (-2028.0, 492.2, 38.41), (-2114.0, 592.4, 15.09), (-2466.0, 545.5, -21.47), (-2326.0, 583.9, -42.27), (-2247.0, 618.5, -47.5), (-2294.0, 617.9, -46.88), (-2375.0, 678.5, 16.45), (-2281.0, 593.3, -41.03), (-2256.0, 600.7, -38.01), (-2334.0, 523.3, -27.96), (-2470.0, 620.1, -46.48), (-2477.0, 673.3, -47.02), (-2474.0, 570.3, -28.11), (-2426.0, 589.5, -47.51), (-2395.0, 705.1, -1.42), (-2360.0, 530.1, 0.11), (-2510.0, 649.1, -6.7), (-2280.0, 600.3, -62.93), (-2330.0, 558.7, -26.2), (-2486.0, 608.1, -45.29), (-2443.0, 627.7, -3.01), (-2321.0, 607.1, -85.47), (-2333.0, 569.3, -38.52), (-2495.0, 584.1, -40.42), (-2453.0, 639.9, -65.03), (-2479.0, 519.1, -32.16), (-2458.0, 691.5, -69.85), (-2200.0, 677.5, -43.01), (-2396.0, 496.1, 18.13), (-2506.0, 621.1, -63.36), (-2498.0, 598.3, 10.85), (-2204.0, 618.7, -39.58), (-2496.0, 713.9, -54.39), (-2249.0, 609.1, -104.9), (-2399.0, 538.7, 14.94), (-2208.0, 751.3, -144.7), (-2451.0, 670.7, -64.55), (-2419.0, 614.9, -80.75), (-2218.0, 714.3, -45.86), (-2308.0, 593.7, -75.52), (-2425.0, 744.1, -134.3), (-2712.0, 576.2, -39.17), (-2531.0, 731.6, -37.15), (-2701.0, 657.2, -38.01), (-2741.0, 645.0, -44.21), (-2537.0, 683.2, -20.84), (-2692.0, 641.8, -44.17), (-2612.0, 597.2, -40.44), (-2636.0, 548.6, -36.33), (-2738.0, 665.8, -19.91), (-2715.0, 527.6, -37.1), (-2712.0, 616.0, -44.38), (-2697.0, 559.8, -58.22), (-2697.0, 614.4, -32.88), (-2594.0, 667.2, -61.12), (-2718.0, 661.8, -38.42), (-2556.0, 765.2, -5.505), (-2605.0, 642.6, -58.85), (-2541.0, 757.4, -38.67), (-2613.0, 622.8, -40.85), (-2728.0, 591.6, -55.6), (-2669.0, 713.4, -3.535), (-2600.0, 522.8, -25.33), (-2699.0, 593.8, -39.9), (-2560.0, 712.0, -20.34), (-2736.0, 621.8, -37.46), (-2705.0, 781.4, -64.71), (-2619.0, 575.6, -22.09), (-2707.0, 508.2, -55.56), (-2567.0, 674.4, -79.67), (-2741.0, 524.6, -23.24), (-2726.0, 554.6, -62.53), (-2585.0, 675.4, -19.67), (-2732.0, 590.8, -8.995), (-2626.0, 676.8, -3.405), (-2561.0, 675.8, -25.08), (-2735.0, 560.2, -37.78), (-2598.0, 697.0, -5.955), (-2647.0, 652.4, -14.84), (-2549.0, 655.6, -87.25), (-2708.0, 814.8, -104.1), (-2525.0, 702.2, -39.99), (-2573.0, 746.6, -2.825), (-2791.0, 690.0, 13.61), (-2713.0, 655.6, -20.17), (-2683.0, 793.0, -112.2), (-2489.0, 765.2, -25.83), (-2684.0, 544.8, -2.485), (-2912.0, 682.4, -609.2), (-2935.0, 604.4, -618.9), (-2957.0, 545.4, -501.8), (-2905.0, 680.0, -411.4), (-2936.0, 622.2, -628.3), (-2947.0, 575.8, -554.0), (-2835.0, 743.6, -648.0), (-2941.0, 589.2, -689.8), (-2943.0, 586.8, -645.3), (-2908.0, 672.2, -698.1), (-2885.0, 749.0, -677.7), (-2955.0, 537.8, -621.0), (-2888.0, 737.2, -652.9), (-2950.0, 555.8, -407.5), (-2839.0, 749.4, -707.7), (-2833.0, 747.6, -683.0), (-2878.0, 763.4, -668.2), (-2950.0, 569.4, -372.1), (-2936.0, 608.6, -671.1), (-2955.0, 534.2, -690.3), (-2840.0, 711.4, -401.1), (-2957.0, 502.8, -466.4), (-2953.0, 537.6, -665.8), (-2848.0, 768.0, -454.8), (-2880.0, 754.8, -447.3), (-2921.0, 642.0, -618.0), (-2928.0, 628.6, -648.4), (-2935.0, 610.2, -479.8), (-2919.0, 661.8, -712.1), (-2913.0, 522.4, -400.4), (-2944.0, 580.4, -635.7), (-2954.0, 488.8, -741.2), (-2897.0, 705.4, -695.2), (-2903.0, 685.8, -651.3), (-2916.0, 658.8, -601.0), (-2912.0, 672.2, -761.1), (-2833.0, 740.4, -682.9), (-2875.0, 765.6, -669.4), (-2936.0, 599.2, -587.0), (-2939.0, 604.6, -686.4), (-2954.0, 510.2, -689.5), (-2908.0, 668.2, -697.7), (-2881.0, 750.6, -695.5), (-2880.0, 756.2, -413.2), (-2953.0, 572.6, -663.0), (-2932.0, 613.8, -653.1), (-2941.0, 574.6, -382.9), (-2902.0, 692.0, -622.4), (-2913.0, 657.6, -674.7), (-2937.0, 596.6, -676.1), (-2913.0, 674.6, -683.0), (-2888.0, 728.4, -656.8), (-2882.0, 758.2, -686.4), (-2881.0, 744.2, -627.2), (-2873.0, 764.8, -700.7), (-2943.0, 593.4, -640.7), (-2954.0, 527.8, -719.3), (-2957.0, 528.6, -657.9), (-2890.0, 730.8, -660.9), (-2880.0, 761.4, -646.1), (-2903.0, 703.4, -698.9), (-2884.0, 760.0, -601.3), (-2949.0, 550.4, -666.1), (-2881.0, 763.8, -655.3), (-2951.0, 565.0, -488.9), (-2944.0, 600.0, -709.2), (-2953.0, 494.0, -478.0), (-2888.0, 722.8, -645.7), (-2849.0, 764.8, -712.0), (-2830.0, 740.8, -711.1), (-2923.0, 634.4, -662.2), (-2890.0, 722.2, -653.9), (-2920.0, 646.4, -408.7), (-2914.0, 665.4, -611.5), (-2909.0, 678.2, -654.9), (-2944.0, 584.6, -653.4), (-2921.0, 639.8, -664.4), (-2938.0, 604.8, -602.0), (-2939.0, 609.4, -394.3), (-2957.0, 506.2, -380.4), (-2659.0, 1055.0, -21.55), (-2680.0, 1039.0, 6.99), (-2736.0, 1009.0, -44.07), (-2518.0, 871.8, -48.04), (-2556.0, 991.0, -66.55), (-2509.0, 904.0, -56.98), (-2478.0, 901.8, -51.19), (-2487.0, 859.6, -47.79), (-2487.0, 869.0, -72.42), (-2587.0, 993.8, 5.25), (-2505.0, 845.2, -52.87), (-2512.0, 798.2, -31.47), (-2497.0, 883.6, -12.59), (-2544.0, 858.4, -16.16), (-2500.0, 917.4, -86.1), (-2530.0, 926.4, -28.18), (-2514.0, 822.2, -12.9), (-2545.0, 961.6, -53.82), (-2557.0, 1012.0, -90.11), (-2602.0, 1052.0, -33.98), (-2570.0, 1005.0, -18.52), (-2519.0, 895.2, 3.18), (-2534.0, 901.2, -47.65), (-2547.0, 893.6, -7.66), (-2573.0, 1029.0, -36.94), (-2492.0, 829.6, 10.58), (-2598.0, 1028.0, 69.19), (-2571.0, 1059.0, -52.89), (-2517.0, 842.0, -34.34), (-2491.0, 853.0, -70.95), (-2615.0, 1001.0, 69.14), (-2562.0, 977.8, -42.72), (-2121.0, 981.8, 0.175), (-2135.0, 847.0, -35.06), (-2259.0, 996.4, -32.24), (-2005.0, 966.2, 7.555), (-2246.0, 986.0, -17.14), (-2171.0, 941.6, 1.255), (-2180.0, 925.6, -11.69), (-2039.0, 930.4, 19.77), (-2143.0, 926.2, 1.875), (-2095.0, 957.8, 5.505), (-2188.0, 986.2, -54.81), (-2134.0, 1005.0, -31.28), (-2210.0, 938.0, 18.57), (-2162.0, 1023.0, -40.26), (-2124.0, 793.2, -34.78), (-2188.0, 967.0, -14.26), (-2067.0, 1026.0, -0.515), (-2087.0, 788.4, -19.27), (-2139.0, 950.2, -15.31), (-2144.0, 976.6, -31.27), (-2065.0, 825.0, -56.38), (-2220.0, 994.6, -59.35), (-2239.0, 1009.0, -37.88), (-2063.0, 931.2, 9.855), (-2242.0, 887.4, 3.565), (-2205.0, 863.0, -54.08), (-2051.0, 880.6, 21.58), (-2051.0, 1045.0, 4.945), (-2211.0, 1029.0, -55.24), (-2183.0, 964.0, -70.82), (-2253.0, 900.6, -35.35), (-2226.0, 908.8, 19.64), (-2147.0, 1041.0, -47.15), (-2223.0, 943.4, -74.39), (-2222.0, 917.2, -29.42), (-2267.0, 975.6, -53.63), (-2177.0, 995.6, -18.75), (-2034.0, 906.6, 3.805), (-2216.0, 983.6, -33.22), (-2195.0, 823.6, -54.29), (-2117.0, 1044.0, -55.47), (-2230.0, 892.8, -34.47), (-2178.0, 1025.0, -76.93), (-2111.0, 911.4, 102.1), (-2225.0, 916.6, -69.69), (-2273.0, 979.0, 1.955), (-2083.0, 913.0, 6.745), (-2152.0, 863.2, 14.9), (-2259.0, 879.4, -31.22), (-2206.0, 789.2, -95.29), (-2189.0, 781.4, -38.19), (-2165.0, 766.2, -11.78), (-2036.0, 988.4, -37.78), (-1868.0, 1038.0, -38.76), (-1352.0, 822.1, -26.3), (-1423.0, 894.7, 23.23), (-1345.0, 839.1, -7.015), (-1327.0, 858.3, 9.655), (-1348.0, 928.1, 7.465), (-1412.0, 765.5, 7.575), (-1474.0, 781.7, 28.91), (-1305.0, 868.7, 4.465), (-1433.0, 781.1, -50.62), (-1379.0, 906.1, 33.42), (-1320.0, 808.9, -32.03), (-1335.0, 949.5, 25.31), (-1508.0, 741.9, 31.43), (-1288.0, 794.7, 15.36), (-1439.0, 869.3, 9.285), (-1434.0, 777.7, 28.15), (-1406.0, 746.3, -31.43), (-1462.0, 790.9, 7.295), (-1360.0, 824.3, -47.24), (-1445.0, 791.3, -29.64), (-1303.0, 752.1, 83.89), (-1319.0, 948.7, 8.455), (-1413.0, 735.3, 28.81), (-1494.0, 780.7, -13.47), (-1358.0, 915.9, 26.7), (-1493.0, 764.7, 43.04), (-1494.0, 694.3, 22.34), (-1296.0, 793.1, 47.01), (-1508.0, 713.9, -15.89), (-1510.0, 755.1, 7.715), (-1163.0, 790.8, 2.055), (-1115.0, 810.2, 17.59), (-1182.0, 805.2, -2.995), (-1092.0, 787.4, 39.06), (-1073.0, 754.0, 6.625), (-1182.0, 771.4, 2.675), (-1204.0, 933.2, -22.11), (-1049.0, 819.0, 7.215), (-1198.0, 789.2, -15.59), (-1166.0, 834.0, -22.5), (-1069.0, 837.4, -16.65), (-1226.0, 760.4, -8.925), (-1110.0, 776.8, 56.6), (-1107.0, 701.4, 3.795), (-1091.0, 750.2, 1.285), (-1107.0, 727.0, 1.015), (-984.5, 848.0, 46.06), (-1126.0, 750.4, 46.33), (-1215.0, 777.8, 40.56), (-1169.0, 799.8, 42.29), (-1211.0, 750.8, 9.745), (-1255.0, 856.8, -36.35), (-1089.0, 724.2, 55.63), (-1217.0, 809.8, -11.48), (-1117.0, 728.4, -37.03), (-1247.0, 820.2, 26.58), (-1073.0, 807.2, 11.31), (-1075.0, 727.0, 2.205), (-962.9, 857.6, 28.93), (-989.9, 877.2, 43.53), (-1233.0, 895.0, -29.66), (-1162.0, 724.4, -30.12), (-1144.0, 804.8, -35.88), (-1245.0, 880.6, 0.605), (-956.9, 875.6, -24.45), (-1251.0, 740.2, 1.975), (-982.7, 906.0, -17.4), (-1248.0, 896.8, 56.46), (-1152.0, 735.0, 2.365), (-1162.0, 683.8, 34.22), (-1108.0, 820.6, -38.17), (-987.1, 900.6, 27.86), (-1219.0, 720.4, -3.735), (-1195.0, 722.8, -18.72), (-1159.0, 680.0, 40.29), (-1253.0, 848.4, 42.19), (-1237.0, 860.4, -0.945), (-1239.0, 792.2, 30.25), (-1190.0, 826.0, 3.355), (-1068.0, 733.0, 44.78), (-1232.0, 920.4, 46.03), (-1143.0, 703.8, -59.12), (-1234.0, 734.2, 51.44), (-1267.0, 774.2, 36.19), (-1228.0, 809.0, -35.81), (-1094.0, 708.2, -20.15), (-1261.0, 831.8, 41.51), (-986.1, 922.4, -16.05), (-1227.0, 775.0, 67.96), (-1179.0, 917.0, 58.58), (-1266.0, 870.4, -10.26), (-1260.0, 779.4, -13.55), (-1155.0, 658.0, -19.24), (-1053.0, 992.0, -43.67), (-750.8, 941.6, 32.21), (-823.6, 924.0, 9.92), (-761.2, 965.6, 17.22), (-722.0, 955.2, 52.15), (-796.8, 943.6, -1.5), (-925.0, 892.8, 0.93), (-771.4, 944.2, -20.23), (-801.6, 920.6, 30.81), (-936.8, 879.8, 26.17), (-724.0, 940.0, 12.7), (-787.2, 949.8, 4.63), (-848.8, 902.2, 33.34), (-660.0, 926.4, -4.6), (-799.0, 936.6, 76.69), (-744.8, 963.0, 45.41), (-638.8, 822.6, 15.62), (-846.4, 898.0, 77.65), (-926.0, 777.2, 54.88), (-842.2, 911.8, 29.51), (-374.0, 846.4, 43.47), (-410.5, 716.2, 12.27), (-494.1, 718.2, 30.18), (-375.0, 938.8, 29.17), (-504.5, 742.4, 2.865), (-535.9, 759.4, 23.92), (-539.7, 791.0, 10.55), (-390.8, 931.4, 67.54), (-415.9, 696.0, 26.6), (-536.1, 730.6, 12.91), (-441.9, 690.8, 49.17), (-380.6, 853.0, 46.47), (-526.5, 816.2, 63.67), (-469.3, 702.2, 38.72), (-402.7, 935.2, 28.12), (-403.9, 894.0, 43.21), (-543.7, 704.6, -9.955), (-371.0, 826.8, -11.73), (-520.1, 809.8, 2.395), (-445.7, 740.8, 70.97), (-547.9, 711.2, 48.87), (-590.3, 730.8, 66.86), (-372.8, 902.2, 24.41), (-501.9, 815.8, 53.08), (-374.2, 857.0, 9.915), (-483.5, 828.6, 61.24), (-356.4, 923.4, -11.94), (-426.5, 906.6, 111.1), (-384.2, 879.8, 22.4), (-482.5, 935.2, 71.9), (-550.1, 807.4, 67.79), (-422.5, 950.6, -2.945), (-381.0, 909.6, -8.335), (-566.3, 923.6, 16.8), (-403.5, 938.4, 83.5), (-483.1, 763.2, 2.385), (-490.7, 933.2, 43.63), (-465.5, 927.8, 28.97), (-500.3, 851.0, 59.33), (-471.7, 819.6, 142.5), (-542.7, 735.6, 22.0), (-549.5, 863.6, 23.48), (-380.2, 668.2, -66.17), (-466.3, 646.8, 97.9), (-336.2, 747.0, 4.845), (-182.2, 758.3, 173.7), (-13.25, 602.3, 175.1), (278.8, 744.3, 52.19), (373.2, 803.7, 69.5), (293.0, 791.7, 33.6), (378.2, 758.9, 67.26), (308.4, 816.1, 45.88), (329.0, 725.3, 104.8), (300.4, 848.3, 44.26), (340.6, 829.5, 33.03), (320.0, 727.3, 68.32), (336.6, 751.1, 35.26), (321.8, 807.7, 71.17), (291.8, 831.3, 30.84), (313.4, 837.7, 68.61), (290.8, 741.5, 88.57), (304.8, 865.1, 43.38), (392.4, 794.1, -3.225), (367.2, 785.1, 102.8), (59.79, 582.5, 112.8), (316.0, 731.7, 24.91), (165.0, 631.1, 189.3), (346.4, 743.1, 13.94), (278.4, 804.9, 32.03), (375.8, 780.9, 166.8), (523.1, 825.3, 59.48), (498.3, 839.3, 44.04), (508.5, 880.5, 55.33), (477.5, 775.6, 59.69), (527.3, 793.7, 53.97), (456.1, 768.2, 78.28), (458.9, 798.1, 45.74), (497.7, 863.3, 65.85), (482.3, 817.7, 97.33), (548.5, 833.5, 63.17), (446.3, 759.2, 100.6), (523.3, 868.5, 89.29), (523.7, 836.3, 36.72), (545.7, 840.5, 100.6), (419.7, 771.2, 43.37), (632.9, 797.7, 21.94), (545.9, 850.1, 16.5), (940.8, 824.6, 85.52), (997.2, 834.8, 70.25), (1032.0, 515.8, 18.56), (1132.0, 818.3, 75.78), (1137.0, 826.3, 46.31), (1231.0, 819.7, 193.9), (1508.0, 543.3, 191.9), (1665.0, 732.9, 136.3), (2375.0, 408.6, 10.62), (2405.0, 619.6, 79.45), (2687.0, 698.4, 56.37), (2826.0, 430.0, 177.8), (2910.0, 517.0, 144.5), (3956.0, 673.8, 150.0), (3852.0, 696.2, 129.3), (2862.0, 920.9, 176.5), (2601.0, 911.3, 155.7), (2665.0, 906.7, 173.9), (2833.0, 938.1, 172.0), (2576.0, 895.9, 74.71), (2516.0, 878.3, 150.8), (2490.0, 869.7, 154.7), (2524.0, 891.7, 151.6), (2548.0, 911.5, 163.1), (2564.0, 929.1, 179.7), (2468.0, 859.7, 169.2), (2191.0, 884.6, 127.8), (2131.0, 884.8, 133.2), (2183.0, 876.2, 151.5), (2142.0, 945.6, 112.7), (2149.0, 766.4, 208.5), (1619.0, 920.7, 92.43), (1581.0, 927.5, 81.26), (1594.0, 901.3, 91.36), (1572.0, 885.9, 75.35), (1142.0, 895.9, 72.32), (1135.0, 884.3, 94.35), (1039.0, 880.7, 106.1), (1072.0, 862.7, 65.81), (1054.0, 885.9, 69.45), (1070.0, 930.1, 93.82), (1139.0, 1000.0, 72.8), (1165.0, 927.9, 69.87), (1079.0, 907.3, 88.3), (1118.0, 973.5, 69.73), (1091.0, 915.7, 48.73), (1077.0, 950.3, 106.8), (1101.0, 983.3, 206.2), (243.3, 1004.0, 70.04), (262.5, 1016.0, 91.61), (406.6, 997.6, 50.44), (258.7, 972.8, 32.17), (307.5, 1034.0, 62.46), (284.7, 959.8, 36.63), (288.9, 934.2, 52.65), (401.4, 951.4, 53.74), (268.9, 1062.0, 89.29), (217.7, 1034.0, 58.67), (383.8, 858.0, 49.4), (386.4, 951.6, 78.82), (269.3, 973.0, 70.01), (443.0, 915.8, 60.26), (382.8, 883.2, 55.01), (264.1, 1057.0, 19.42), (306.5, 1058.0, 59.99), (260.7, 1046.0, 104.0), (315.3, 1004.0, 51.85), (286.3, 1039.0, 53.33), (281.3, 1074.0, 53.06), (284.7, 912.2, 31.35), (432.2, 1010.0, 26.12), (364.6, 887.8, 69.39), (348.8, 877.6, 31.82), (391.4, 1017.0, 10.77), (290.9, 1064.0, 34.6), (158.2, 1163.0, 83.76), (165.4, 1185.0, 43.18), (167.6, 1191.0, 82.99), (-288.3, 1229.0, 55.24), (-316.7, 1224.0, 73.94), (-425.1, 973.0, 66.99), (-408.3, 993.2, 87.89), (-331.5, 1009.0, 32.6), (-387.1, 1021.0, 58.06), (-343.5, 994.2, 39.29), (-249.5, 1227.0, 33.99), (-329.9, 1218.0, 45.65), (-361.1, 999.6, -9.125), (-387.5, 975.8, 7.975), (-245.1, 1160.0, 36.85), (-377.3, 983.6, 41.96), (-256.9, 1214.0, 25.5), (-374.7, 959.8, 57.54), (-359.9, 973.8, 74.42), (-316.3, 1025.0, 24.94), (-365.3, 965.6, 12.24), (-350.1, 1044.0, 18.31), (-261.5, 1210.0, 38.74), (-417.5, 962.4, 49.54), (-215.3, 1105.0, 29.01), (-311.9, 1244.0, 35.53), (-396.7, 978.2, 62.87), (-365.7, 1202.0, -10.55), (-235.1, 1097.0, 33.56), (-394.3, 972.4, 74.76), (-431.1, 1182.0, 47.87), (-699.6, 1028.0, 55.74), (-715.7, 1047.0, 1.175), (-708.1, 1210.0, 21.92), (-702.3, 1189.0, 62.47), (-727.3, 1235.0, 57.71), (-742.1, 995.5, 58.44), (-710.5, 1158.0, 77.38), (-732.9, 1013.0, 78.42), (-723.5, 1179.0, 59.33), (-742.9, 1211.0, 62.58), (-709.9, 1050.0, 58.67), (-728.1, 1026.0, -2.285), (-770.7, 1165.0, 60.31), (-730.3, 1190.0, -2.985), (-714.5, 1037.0, 48.76), (-740.5, 1007.0, 2.545), (-766.7, 1200.0, 22.42), (-744.9, 993.9, 20.83), (-757.5, 1200.0, 42.63), (-712.1, 978.5, 57.58), (-588.4, 1228.0, -20.75), (-621.2, 1165.0, 87.76), (-1041.0, 1091.0, -5.415), (-878.2, 1194.0, 33.67), (-1086.0, 1108.0, 26.86), (-867.4, 1213.0, 28.91), (-1018.0, 1101.0, 50.69), (-1009.0, 1074.0, 54.97), (-1042.0, 1015.0, -1.685), (-846.6, 1257.0, 46.22), (-1002.0, 1123.0, 70.64), (-895.4, 1251.0, 12.57), (-1058.0, 1130.0, 10.09), (-840.0, 1228.0, 33.28), (-1102.0, 1047.0, -6.065), (-1040.0, 1111.0, 30.39), (-905.4, 1274.0, 28.27), (-967.8, 1260.0, 78.67), (-1056.0, 1082.0, 13.85), (-799.8, 1239.0, 36.65), (-827.2, 1255.0, -2.215), (-859.4, 1197.0, 33.58), (-891.4, 981.9, -19.84), (-1030.0, 1068.0, 73.35), (-832.4, 1215.0, 66.46), (-1122.0, 1028.0, -10.97), (-780.2, 1216.0, -13.31), (-1094.0, 1152.0, -10.97), (-1001.0, 1201.0, 2.535), (-1029.0, 1192.0, 5.245), (-969.8, 933.3, 20.59), (-880.2, 1261.0, -26.9), (-834.0, 1176.0, 91.97), (-953.0, 1191.0, 147.5), (-851.0, 1238.0, 50.72), (-832.0, 1171.0, 76.04), (-1228.0, 1145.0, 22.08), (-1202.0, 1122.0, 21.8), (-1243.0, 1010.0, 23.14), (-1226.0, 1178.0, 20.65), (-1213.0, 1195.0, 39.62), (-1223.0, 1206.0, 1.505), (-1250.0, 1225.0, -12.55), (-1260.0, 1190.0, -18.0), (-1204.0, 1194.0, 42.49), (-1209.0, 1095.0, 59.94), (-1219.0, 1219.0, 39.4), (-1180.0, 1144.0, 54.03), (-1223.0, 1232.0, -18.03), (-1205.0, 1245.0, 36.44), (-1236.0, 1106.0, 41.53), (-1177.0, 1089.0, 4.125), (-1152.0, 1108.0, 8.225), (-1229.0, 1260.0, -25.06), (-1186.0, 1259.0, -1.145), (-1294.0, 967.8, -23.57), (-1224.0, 1085.0, 21.17), (-1241.0, 1178.0, -16.2), (-1189.0, 1271.0, -42.06), (-1150.0, 1088.0, 18.99), (-1145.0, 1026.0, 97.18), (-1146.0, 1028.0, -0.525), (-1606.0, 1137.0, -17.85), (-1736.0, 1169.0, 10.88), (-1736.0, 1143.0, 2.865), (-1771.0, 1166.0, 24.92), (-1717.0, 1222.0, 25.02), (-1724.0, 1161.0, -17.03), (-1760.0, 1166.0, -23.11), (-1749.0, 1229.0, -38.94), (-1743.0, 1189.0, 26.93), (-1759.0, 1204.0, -4.935), (-1776.0, 1186.0, 3.735), (-1736.0, 1154.0, 39.4), (-1620.0, 1139.0, -14.6), (-2006.0, 1067.0, -15.56), (-1856.0, 1140.0, 3.255), (-1862.0, 1114.0, 37.17), (-1900.0, 1143.0, -14.89), (-1909.0, 1108.0, -0.275), (-2027.0, 1077.0, -37.26), (-1880.0, 1149.0, -14.61), (-2118.0, 1135.0, 0.545), (-1974.0, 1059.0, 2.905), (-1874.0, 1193.0, -22.95), (-1911.0, 1092.0, 27.49), (-1923.0, 1173.0, -41.96), (-1855.0, 1104.0, -13.64), (-1991.0, 1118.0, -21.38), (-1977.0, 1080.0, 16.28), (-1934.0, 1129.0, 17.66), (-1891.0, 1078.0, 6.595), (-1986.0, 1025.0, 21.7), (-1917.0, 1044.0, 34.26), (-1879.0, 1092.0, 27.11), (-2114.0, 1109.0, 37.62), (-2294.0, 1118.0, 7.655), (-2291.0, 1107.0, -23.83), (-2230.0, 1109.0, -17.98), (-2168.0, 1086.0, 28.16), (-2231.0, 1084.0, 32.22), (-2266.0, 1094.0, -2.885), (-2277.0, 1147.0, -33.99), (-2331.0, 1153.0, -65.32), (-2303.0, 1134.0, -51.49), (-2208.0, 1090.0, -9.385), (-2307.0, 1152.0, 11.59), (-2138.0, 1330.0, 44.44), (-2426.0, 1365.0, 13.59), (-2590.0, 1093.0, -5.48), (-2648.0, 1080.0, -30.26), (-2620.0, 1054.0, 17.78), (-2613.0, 1076.0, -30.21), (-2574.0, 1086.0, -56.68), (-2689.0, 1180.0, 84.81), (-2648.0, 1370.0, -69.56), (-2642.0, 1392.0, 125.5), (-2444.0, 1354.0, -28.49), (-2522.0, 1038.0, 98.35), (-1545.0, 1497.0, -69.29), (-716.0, 1302.0, 42.6), (-793.8, 1267.0, 27.02), (-751.6, 1281.0, 8.815), (-764.0, 1310.0, 11.14), (-726.8, 1278.0, 7.445), (-766.4, 1269.0, 60.28), (-750.0, 1314.0, 29.6), (-743.6, 1259.0, 63.35), (-733.8, 1289.0, 50.03), (-704.6, 1318.0, 23.5), (-859.2, 1200.0, -44.08), (-652.8, 1197.0, 142.8), (-565.4, 1511.0, -26.44), (-745.4, 1557.0, -31.23), (-567.0, 1214.0, 176.4), (-471.8, 1307.0, -25.34), (-584.4, 1235.0, 166.1), (-257.6, 1215.0, 94.11), (-251.8, 1195.0, 160.6), (90.77, 1265.0, 81.43), (41.98, 1319.0, 41.41), (45.58, 1344.0, 47.57), (64.78, 1354.0, 67.96), (81.18, 1307.0, 110.0), (65.18, 1399.0, 43.58), (-186.8, 1155.0, -29.89), (84.98, 1344.0, 164.0), (360.5, 1370.0, 57.76), (340.7, 1351.0, 55.47), (227.9, 1209.0, 90.79), (341.5, 1281.0, 59.28), (280.9, 1258.0, 77.1), (201.1, 1216.0, 75.96), (295.1, 1303.0, 59.26), (328.5, 1377.0, 55.65), (317.9, 1344.0, 52.47), (326.5, 1305.0, 52.6), (252.7, 1205.0, 70.53), (366.1, 1293.0, 70.93), (274.9, 1285.0, 93.99), (362.9, 1252.0, 100.9), (112.9, 1247.0, 73.85), (343.3, 1388.0, 30.35), (229.5, 1203.0, 71.62), (335.9, 1342.0, 35.26), (247.5, 1181.0, 78.15), (334.5, 1357.0, 76.4), (716.2, 1347.0, 89.5), (566.8, 1353.0, 67.4), (717.8, 1371.0, 66.71), (535.6, 1328.0, 73.0), (543.8, 1360.0, 85.69), (532.2, 1374.0, 49.99), (509.4, 1331.0, 56.9), (504.6, 1354.0, 62.44), (553.8, 1326.0, 60.99), (519.6, 1325.0, 49.79), (733.8, 1298.0, 97.11), (1063.0, 1256.0, 92.52), (1179.0, 1350.0, 105.3), (1402.0, 1257.0, 106.2), (1277.0, 1331.0, 83.9), (1181.0, 1227.0, 85.58), (1226.0, 1298.0, 87.96), (1364.0, 1301.0, 88.17), (1197.0, 1320.0, 108.0), (1208.0, 1282.0, 119.9), (1157.0, 1303.0, 87.58), (1218.0, 1340.0, 88.19), (1176.0, 1302.0, 107.6), (1148.0, 1277.0, 109.2), (1286.0, 1313.0, 112.9), (1317.0, 1392.0, 105.8), (1170.0, 1332.0, 64.76), (1709.0, 1341.0, 101.3), (1714.0, 1318.0, 116.8), (1621.0, 1316.0, 131.8), (1669.0, 1323.0, 117.3), (1507.0, 1281.0, 98.46), (1643.0, 1333.0, 128.3), (1735.0, 1325.0, 129.2), (1498.0, 1262.0, 135.8), (1796.0, 1235.0, 48.01), (2169.0, 1204.0, 126.5), (2257.0, 1210.0, 150.4), (2186.0, 1225.0, 142.6), (2149.0, 1271.0, 155.9), (2150.0, 1235.0, 141.2), (2133.0, 1264.0, 126.4), (2500.0, 1220.0, 161.8), (2489.0, 1242.0, 170.7), (2974.0, 986.7, 121.4), (2879.0, 1291.0, 140.3), (3447.0, 1053.0, 197.0), (3420.0, 1035.0, 221.3), (3465.0, 1062.0, 166.8), (3450.0, 990.0, 121.3), (3698.0, 1081.0, 201.2), (3705.0, 1235.0, 212.0), (3795.0, 1104.0, 195.9), (3655.0, 1239.0, 213.8), (3694.0, 1131.0, 198.0), (3702.0, 1163.0, 216.4), (3680.0, 1174.0, 203.9), (3509.0, 1084.0, 221.3), (3770.0, 1105.0, 183.6), (3737.0, 1097.0, 196.2), (3790.0, 1109.0, 237.2), (3718.0, 1076.0, 220.8), (3494.0, 1118.0, 199.9), (3697.0, 1146.0, 217.8), (3511.0, 1083.0, 165.4), (3688.0, 1166.0, 205.1), (3683.0, 1090.0, 164.4), (3696.0, 1165.0, 179.4), (3686.0, 1129.0, 179.2), (3485.0, 1058.0, 342.5), (3957.0, 1116.0, 220.5), (3869.0, 1148.0, 200.8), (4056.0, 1123.0, 236.2), (3910.0, 1120.0, 228.5), (3862.0, 1107.0, 231.5), (3914.0, 1174.0, 218.0), (4125.0, 1131.0, 221.7), (4007.0, 1116.0, 217.3), (3839.0, 1117.0, 201.2), (3888.0, 1148.0, 232.9), (3923.0, 1152.0, 214.5), (3982.0, 1114.0, 233.5), (4023.0, 1132.0, 213.2), (3890.0, 1109.0, 238.2), (4069.0, 1132.0, 220.6), (3848.0, 1111.0, 239.5), (3941.0, 1128.0, 196.7), (3903.0, 1178.0, 197.6), (3869.0, 1121.0, 256.2), (4389.0, 1162.0, 233.9), (4418.0, 1146.0, 257.9), (4287.0, 1191.0, 234.8), (4311.0, 1163.0, 267.0), (4367.0, 1187.0, 255.3), (4347.0, 1169.0, 236.1), (4345.0, 1170.0, 245.2), (4374.0, 1181.0, 232.3), (4289.0, 1180.0, 270.3), (4292.0, 1147.0, 254.5), (4382.0, 1158.0, 275.4), (4292.0, 1133.0, 257.5), (4158.0, 1169.0, 147.4), (4328.0, 1296.0, 210.5), (4373.0, 1255.0, 226.0), (4378.0, 1282.0, 224.9), (4601.0, 1172.0, 243.3), (4399.0, 1281.0, 233.3), (4381.0, 1238.0, 247.8), (4400.0, 1206.0, 269.6), (4412.0, 1201.0, 221.6), (4431.0, 1291.0, 226.1), (4520.0, 1158.0, 246.9), (4317.0, 1265.0, 247.3), (4305.0, 1311.0, 212.8), (4394.0, 1217.0, 225.5), (4617.0, 1161.0, 301.0), (4625.0, 1180.0, 244.8), (4470.0, 1350.0, 362.9), (4479.0, 1177.0, 366.9), (4277.0, 1307.0, 248.2), (4256.0, 1288.0, 253.4), (4170.0, 1272.0, 271.9), (4226.0, 1286.0, 251.2), (4237.0, 1241.0, 249.5), (4219.0, 1260.0, 254.0), (3978.0, 1281.0, 254.5), (4276.0, 1247.0, 265.2), (4198.0, 1218.0, 269.1), (4000.0, 1257.0, 248.3), (3990.0, 1294.0, 261.6), (3972.0, 1307.0, 252.4), (3977.0, 1359.0, 329.9), (4217.0, 1223.0, 286.2), (3770.0, 1283.0, 225.6), (3779.0, 1226.0, 250.3), (3711.0, 1268.0, 224.8), (3793.0, 1273.0, 228.9), (3757.0, 1261.0, 213.2), (3799.0, 1298.0, 221.1), (3780.0, 1248.0, 209.8), (3992.0, 1259.0, 299.6), (3950.0, 1297.0, 257.2), (3456.0, 1370.0, 352.4), (3436.0, 1489.0, 200.5), (3517.0, 1555.0, 302.1), (3369.0, 1213.0, 215.0), (3403.0, 1538.0, 321.9), (3348.0, 1231.0, 107.8), (3452.0, 1547.0, 231.1), (3270.0, 1560.0, 224.8), (3035.0, 1237.0, 281.9), (3157.0, 1537.0, 186.9), (3013.0, 1249.0, 272.6), (3200.0, 1217.0, 315.0), (3016.0, 1571.0, 241.9), (3200.0, 1541.0, 293.9), (3056.0, 1222.0, 100.9), (3065.0, 1223.0, 168.4), (3034.0, 1546.0, 189.6), (3231.0, 1540.0, 260.1), (3302.0, 1292.0, 213.6), (3106.0, 1539.0, 111.5), (3126.0, 1487.0, 246.8), (3209.0, 1422.0, 229.0), (2998.0, 1548.0, 146.7), (2651.0, 1299.0, 166.8), (2868.0, 1536.0, 97.98), (2918.0, 1263.0, 126.0), (2949.0, 1534.0, 121.4), (2889.0, 1614.0, 92.63), (2918.0, 1533.0, 196.6), (2673.0, 1282.0, 85.27), (2961.0, 1534.0, 222.3), (2676.0, 1583.0, 95.04), (2670.0, 1581.0, 106.2), (2968.0, 1305.0, 86.96), (2690.0, 1260.0, 84.87), (2648.0, 1560.0, 277.5), (2631.0, 1392.0, 97.71), (2646.0, 1299.0, 154.2), (2653.0, 1298.0, 222.9), (2897.0, 1425.0, 280.7), (2782.0, 1584.0, 219.7), (2720.0, 1611.0, 262.3)], [], [])
me_cistem_star.update()

# ---- objects
ob_cube = bpy.data.objects.new('Cube', me_cube)
ob_light = bpy.data.objects.new('Light', light_light)
ob_camera = bpy.data.objects.new('Camera', cam_camera)
ob_cistem_star = bpy.data.objects.new('cistem.star', me_cistem_star)

# ---- transforms, parenting, visibility, modifiers, constraints
ob_cube.location = (0.0, 0.0, 0.0)
ob_cube.lock_rotations_4d = False
ob_cube.empty_display_type = 'ARROWS'
ob_cube.lineart.crease_threshold = 0.0
ob_light.location = (4.076, 1.005, 5.904)
ob_light.rotation_euler = (0.6503, 0.05522, 1.866)
ob_light.lock_rotations_4d = False
ob_light.empty_display_type = 'ARROWS'
ob_light.color = (0.0, 0.0, 0.0, 0.0)
ob_light.lineart.crease_threshold = 0.0
ob_camera.location = (7.359, -6.926, 4.958)
ob_camera.rotation_euler = (1.109, 0.0, 0.8149)
ob_camera.lock_rotations_4d = False
ob_camera.empty_display_type = 'ARROWS'
ob_camera.color = (0.0, 0.0, 0.0, 0.0)
ob_camera.display_type = 'WIRE'
ob_camera.lineart.crease_threshold = 0.0
ob_cistem_star.location = (0.0, 0.0, 0.0)
_m = ob_cistem_star.modifiers.new('Molecular Nodes', 'NODES')
_m.node_group = ng_geometry_node_group

# ---- collection membership
col_collection.objects.link(ob_cube)
col_collection.objects.link(ob_light)
col_collection.objects.link(ob_camera)
col_molecular_nodes.objects.link(ob_cistem_star)

# ---- scene / render settings (as saved in the file)
scene.camera = ob_camera
scene.frame_start = 1; scene.frame_end = 250; scene.frame_set(1)
scene.render.engine = 'BLENDER_EEVEE_NEXT'
scene.render.bake_bias = 0.0
scene.render.bake_samples = 0
scene.render.compositor_device = 'GPU'
scene.eevee.use_volume_custom_range = False
scene.eevee.fast_gi_thickness_near = 0.1
scene.eevee.fast_gi_thickness_far = 0.0
scene.eevee.ray_tracing_options.screen_trace_thickness = 0.1
bpy.context.view_layer.update()

